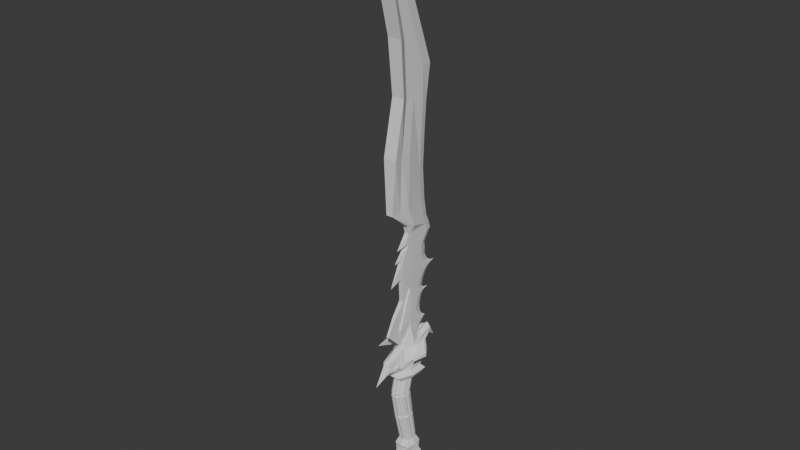 # Source: Sword.blend  (saved by Blender 4.2.66; exported with 4.5.12 LTS)
import bpy
from mathutils import Matrix  # noqa: F401  (used for matrix-valued properties, if any)

bpy.ops.wm.read_factory_settings(use_empty=True)
scene = bpy.context.scene
scene.name = 'Scene'

# ---- collections
col_collection = bpy.data.collections.new('Collection'); scene.collection.children.link(col_collection)

# ---- world
world_world = bpy.data.worlds.new('World'); scene.world = world_world
world_world.use_nodes = True; world_world.node_tree.nodes.clear()
_N = world_world.node_tree.nodes; _L = world_world.node_tree.links
n0 = _N.new('ShaderNodeOutputWorld'); n0.name = 'World Output'; n0.location = (300, 300)
n1 = _N.new('ShaderNodeBackground'); n1.name = 'Background'; n1.location = (10, 300)
n1.inputs[0].default_value = (0.05088, 0.05088, 0.05088, 1.0)
_L.new(n1.outputs[0], n0.inputs[0])
n0.is_active_output = True
world_world.color = (0.05088, 0.05088, 0.05088)
world_world.sun_shadow_jitter_overblur = 0.0

# ---- meshes
me_circle = bpy.data.meshes.new('Circle')
me_circle.from_pydata([(-9.822e-09, 0.3881, -0.08379), (-0.1261, 0.3111, -0.08379), (-0.1783, 0.1275, -0.08379), (-0.1261, -0.05371, -0.08379), (-9.822e-09, -0.1272, -0.08379), (0.1261, -0.05371, -0.08379), (0.1783, 0.1275, -0.08379), (0.1261, 0.3111, -0.08379), (-9.822e-09, 0.3033, -0.3032), (-0.1261, 0.2256, -0.3032), (-0.1783, 0.04156, -0.3032), (-0.1261, -0.1394, -0.3032), (-9.822e-09, -0.2123, -0.3032), (0.1261, -0.1394, -0.3032), (0.1783, 0.04156, -0.3032), (0.1261, 0.2256, -0.3032), (-0.1261, 0.09985, -0.7639), (-2.605e-08, 0.1778, -0.7639), (-0.1783, -0.08371, -0.7639), (-0.1261, -0.2628, -0.7639), (-2.605e-08, -0.3358, -0.7639), (0.1261, -0.2628, -0.7639), (0.1783, -0.08371, -0.7639), (0.1261, 0.09985, -0.7639), (-0.1261, 0.209, -1.463), (-2.605e-08, 0.2836, -1.463), (-0.1783, 0.0332, -1.463), (-0.1261, -0.1394, -1.463), (-2.605e-08, -0.2098, -1.463), (0.1261, -0.1394, -1.463), (0.1783, 0.0332, -1.463), (0.1261, 0.209, -1.463), (-0.1261, 0.3457, -2.287), (-2.605e-08, 0.4061, -2.287), (-0.1783, 0.2006, -2.287), (-0.1261, 0.05664, -2.287), (-2.605e-08, -0.002387, -2.287), (0.1261, 0.05664, -2.287), (0.1783, 0.2006, -2.287), (0.1261, 0.3457, -2.287), (-0.1261, 0.3457, -2.892), (-2.605e-08, 0.4061, -2.892), (-0.1783, 0.2006, -2.892), (-0.1261, 0.05664, -2.892), (-2.605e-08, -0.002387, -2.892), (0.1261, 0.05664, -2.892), (0.1783, 0.2006, -2.892), (0.1261, 0.3457, -2.892), (-0.1088, 0.2665, -0.3518), (-0.05411, 0.3001, -0.3518), (-0.05412, 0.1967, -0.7316), (-0.1088, 0.1628, -0.7316), (0.05418, 0.1931, -0.8004), (0.1089, 0.1583, -0.8005), (0.1089, 0.2547, -1.417), (0.05409, 0.2862, -1.418), (0.05411, 0.3001, -0.3518), (0.1088, 0.2665, -0.3518), (0.1088, 0.1628, -0.7316), (0.05412, 0.1967, -0.7316), (0.2008, -0.02094, -0.3419), (0.1725, -0.1193, -0.3419), (0.1725, -0.2205, -0.7198), (0.2008, -0.1237, -0.7198), (-0.05383, -0.2325, -0.3355), (-0.1074, -0.2015, -0.3355), (-0.1074, -0.3033, -0.7153), (-0.05383, -0.3343, -0.7153), (-0.2011, 0.08141, -0.3473), (-0.1724, 0.1828, -0.3473), (-0.1723, 0.07966, -0.7252), (-0.2011, -0.02133, -0.7252), (0.1724, 0.1828, -0.3473), (0.2011, 0.08141, -0.3473), (0.2011, -0.02133, -0.7252), (0.1723, 0.07966, -0.7252), (0.1074, -0.2015, -0.3355), (0.05383, -0.2325, -0.3355), (0.05383, -0.3343, -0.7153), (0.1074, -0.3033, -0.7153), (-0.1725, -0.1193, -0.3419), (-0.2008, -0.02094, -0.3419), (-0.2008, -0.1237, -0.7198), (-0.1725, -0.2205, -0.7198), (0.1049, -0.18, -1.511), (0.05336, -0.2119, -1.512), (0.05315, -0.02466, -2.254), (0.1051, -0.003528, -2.254), (0.2007, -0.1273, -0.8072), (0.1726, -0.2254, -0.8072), (0.1725, -0.1166, -1.424), (0.2009, -0.02433, -1.424), (-0.05387, -0.3388, -0.8105), (-0.1074, -0.3071, -0.8105), (-0.1074, -0.1983, -1.428), (-0.05381, -0.2275, -1.428), (-0.201, -0.02635, -0.8038), (-0.1724, 0.07604, -0.8038), (-0.1723, 0.1722, -1.42), (-0.2012, 0.07672, -1.42), (0.1724, 0.07604, -0.8038), (0.201, -0.02635, -0.8038), (0.2012, 0.07672, -1.42), (0.1723, 0.1722, -1.42), (0.1074, -0.3071, -0.8105), (0.05387, -0.3388, -0.8105), (0.05381, -0.2275, -1.428), (0.1074, -0.1983, -1.428), (-0.1726, -0.2254, -0.8072), (-0.2007, -0.1273, -0.8072), (-0.2009, -0.02433, -1.424), (-0.1725, -0.1166, -1.424), (-0.1089, 0.1583, -0.8005), (-0.05418, 0.1931, -0.8004), (-0.05409, 0.2862, -1.418), (-0.1089, 0.2547, -1.417), (-0.1737, -0.1004, -1.507), (-0.1989, -0.009751, -1.507), (-0.1994, 0.1407, -2.248), (-0.1733, 0.07603, -2.248), (-0.106, 0.2667, -1.5), (-0.05369, 0.3017, -1.499), (-0.0534, 0.4115, -2.241), (-0.1063, 0.3902, -2.241), (0.05369, 0.3017, -1.499), (0.106, 0.2667, -1.5), (0.1063, 0.3902, -2.241), (0.0534, 0.4115, -2.241), (0.1989, -0.009751, -1.507), (0.1737, -0.1004, -1.507), (0.1733, 0.07603, -2.248), (0.1994, 0.1407, -2.248), (-0.05336, -0.2119, -1.512), (-0.1049, -0.18, -1.511), (-0.1051, -0.003528, -2.254), (-0.05315, -0.02466, -2.254), (-0.1992, 0.09293, -1.503), (-0.1735, 0.1871, -1.503), (-0.1731, 0.3099, -2.244), (-0.1996, 0.2436, -2.243), (0.1735, 0.1871, -1.503), (0.1992, 0.09293, -1.503), (0.1996, 0.2436, -2.243), (0.1731, 0.3099, -2.244)], [], [(1, 2, 3, 4, 5, 6, 7, 0), (48, 49, 50, 51), (6, 14, 15, 7), (4, 12, 13, 5), (2, 10, 11, 3), (0, 8, 9, 1), (7, 15, 8, 0), (5, 13, 14, 6), (3, 11, 12, 4), (1, 9, 10, 2), (52, 53, 54, 55), (56, 57, 58, 59), (60, 61, 62, 63), (64, 65, 66, 67), (68, 69, 70, 71), (72, 73, 74, 75), (76, 77, 78, 79), (80, 81, 82, 83), (84, 85, 86, 87), (88, 89, 90, 91), (92, 93, 94, 95), (96, 97, 98, 99), (100, 101, 102, 103), (104, 105, 106, 107), (108, 109, 110, 111), (112, 113, 114, 115), (33, 39, 47, 41), (116, 117, 118, 119), (120, 121, 122, 123), (124, 125, 126, 127), (128, 129, 130, 131), (132, 133, 134, 135), (136, 137, 138, 139), (140, 141, 142, 143), (40, 41, 47, 46, 45, 44, 43, 42), (38, 37, 45, 46), (36, 35, 43, 44), (34, 32, 40, 42), (39, 38, 46, 47), (37, 36, 44, 45), (35, 34, 42, 43), (32, 33, 41, 40), (9, 8, 49, 48), (8, 17, 50, 49), (17, 16, 51, 50), (16, 9, 48, 51), (17, 23, 53, 52), (23, 31, 54, 53), (31, 25, 55, 54), (25, 17, 52, 55), (8, 15, 57, 56), (15, 23, 58, 57), (23, 17, 59, 58), (17, 8, 56, 59), (14, 13, 61, 60), (13, 21, 62, 61), (21, 22, 63, 62), (22, 14, 60, 63), (12, 11, 65, 64), (11, 19, 66, 65), (19, 20, 67, 66), (20, 12, 64, 67), (10, 9, 69, 68), (9, 16, 70, 69), (16, 18, 71, 70), (18, 10, 68, 71), (15, 14, 73, 72), (14, 22, 74, 73), (22, 23, 75, 74), (23, 15, 72, 75), (13, 12, 77, 76), (12, 20, 78, 77), (20, 21, 79, 78), (21, 13, 76, 79), (11, 10, 81, 80), (10, 18, 82, 81), (18, 19, 83, 82), (19, 11, 80, 83), (29, 28, 85, 84), (28, 36, 86, 85), (36, 37, 87, 86), (37, 29, 84, 87), (22, 21, 89, 88), (21, 29, 90, 89), (29, 30, 91, 90), (30, 22, 88, 91), (20, 19, 93, 92), (19, 27, 94, 93), (27, 28, 95, 94), (28, 20, 92, 95), (18, 16, 97, 96), (16, 24, 98, 97), (24, 26, 99, 98), (26, 18, 96, 99), (23, 22, 101, 100), (22, 30, 102, 101), (30, 31, 103, 102), (31, 23, 100, 103), (21, 20, 105, 104), (20, 28, 106, 105), (28, 29, 107, 106), (29, 21, 104, 107), (19, 18, 109, 108), (18, 26, 110, 109), (26, 27, 111, 110), (27, 19, 108, 111), (16, 17, 113, 112), (17, 25, 114, 113), (25, 24, 115, 114), (24, 16, 112, 115), (27, 26, 117, 116), (26, 34, 118, 117), (34, 35, 119, 118), (35, 27, 116, 119), (24, 25, 121, 120), (25, 33, 122, 121), (33, 32, 123, 122), (32, 24, 120, 123), (25, 31, 125, 124), (31, 39, 126, 125), (39, 33, 127, 126), (33, 25, 124, 127), (30, 29, 129, 128), (29, 37, 130, 129), (37, 38, 131, 130), (38, 30, 128, 131), (28, 27, 133, 132), (27, 35, 134, 133), (35, 36, 135, 134), (36, 28, 132, 135), (26, 24, 137, 136), (24, 32, 138, 137), (32, 34, 139, 138), (34, 26, 136, 139), (31, 30, 141, 140), (30, 38, 142, 141), (38, 39, 143, 142), (39, 31, 140, 143)])
_uv = me_circle.uv_layers.new(name='UVMap')
_uv.uv.foreach_set('vector', [0.0, 0.0, 0.0, 0.0, 0.0, 0.0, 0.0, 0.0, 0.0, 0.0, 0.0, 0.0, 0.0, 0.0, 0.0, 0.0, 0.0, 0.0, 0.0, 0.0, 0.0, 0.0, 0.0, 0.0, 0.0, 0.0, 0.0, 0.0, 0.0, 0.0, 0.0, 0.0, 0.0, 0.0, 0.0, 0.0, 0.0, 0.0, 0.0, 0.0, 0.0, 0.0, 0.0, 0.0, 0.0, 0.0, 0.0, 0.0, 0.0, 0.0, 0.0, 0.0, 0.0, 0.0, 0.0, 0.0, 0.0, 0.0, 0.0, 0.0, 0.0, 0.0, 0.0, 0.0, 0.0, 0.0, 0.0, 0.0, 0.0, 0.0, 0.0, 0.0, 0.0, 0.0, 0.0, 0.0, 0.0, 0.0, 0.0, 0.0, 0.0, 0.0, 0.0, 0.0, 0.0, 0.0, 0.0, 0.0, 0.0, 0.0, 0.0, 0.0, 0.0, 0.0, 0.0, 0.0, 0.0, 0.0, 0.0, 0.0, 0.0, 0.0, 0.0, 0.0, 0.0, 0.0, 0.0, 0.0, 0.0, 0.0, 0.0, 0.0, 0.0, 0.0, 0.0, 0.0, 0.0, 0.0, 0.0, 0.0, 0.0, 0.0, 0.0, 0.0, 0.0, 0.0, 0.0, 0.0, 0.0, 0.0, 0.0, 0.0, 0.0, 0.0, 0.0, 0.0, 0.0, 0.0, 0.0, 0.0, 0.0, 0.0, 0.0, 0.0, 0.0, 0.0, 0.0, 0.0, 0.0, 0.0, 0.0, 0.0, 0.0, 0.0, 0.0, 0.0, 0.0, 0.0, 0.0, 0.0, 0.0, 0.0, 0.0, 0.0, 0.0, 0.0, 0.0, 0.0, 0.0, 0.0, 0.0, 0.0, 0.0, 0.0, 0.0, 0.0, 0.0, 0.0, 0.0, 0.0, 0.0, 0.0, 0.0, 0.0, 0.0, 0.0, 0.0, 0.0, 0.0, 0.0, 0.0, 0.0, 0.0, 0.0, 0.0, 0.0, 0.0, 0.0, 0.0, 0.0, 0.0, 0.0, 0.0, 0.0, 0.0, 0.0, 0.0, 0.0, 0.0, 0.0, 0.0, 0.0, 0.0, 0.0, 0.0, 0.0, 0.0, 0.0, 0.0, 0.0, 0.0, 0.0, 0.0, 0.0, 0.0, 0.0, 0.0, 0.0, 0.0, 0.0, 0.0, 0.0, 0.0, 0.0, 0.0, 0.0, 0.0, 0.0, 0.0, 0.0, 0.0, 0.0, 0.0, 0.0, 0.0, 0.0, 0.0, 0.0, 0.0, 0.0, 0.0, 0.0, 0.0, 0.0, 0.0, 0.0, 0.0, 0.0, 0.0, 0.0, 0.0, 0.0, 0.0, 0.0, 0.0, 0.0, 0.0, 0.0, 0.0, 0.0, 0.0, 0.0, 0.0, 0.0, 0.0, 0.0, 0.0, 0.0, 0.0, 0.0, 0.0, 0.0, 0.0, 0.0, 0.0, 0.0, 0.0, 0.0, 0.0, 0.0, 0.0, 0.0, 0.0, 0.0, 0.0, 0.0, 0.0, 0.0, 0.0, 0.0, 0.0, 0.0, 0.0, 0.0, 0.0, 0.0, 0.0, 0.0, 0.0, 0.0, 0.0, 0.0, 0.0, 0.0, 0.0, 0.0, 0.0, 0.0, 0.0, 0.0, 0.0, 0.0, 0.0, 0.0, 0.0, 0.0, 0.0, 0.0, 0.0, 0.0, 0.0, 0.0, 0.0, 0.0, 0.0, 0.0, 0.0, 0.0, 0.0, 0.0, 0.0, 0.0, 0.0, 0.0, 0.0, 0.0, 0.0, 0.0, 0.0, 0.0, 0.0, 0.0, 0.0, 0.0, 0.0, 0.0, 0.0, 0.0, 0.0, 0.0, 0.0, 0.0, 0.0, 0.0, 0.0, 0.0, 0.0, 0.0, 0.0, 0.0, 0.0, 0.0, 0.0, 0.0, 0.0, 0.0, 0.0, 0.0, 0.0, 0.0, 0.0, 0.0, 0.0, 0.0, 0.0, 0.0, 0.0, 0.0, 0.0, 0.0, 0.0, 0.0, 0.0, 0.0, 0.0, 0.0, 0.0, 0.0, 0.0, 0.0, 0.0, 0.0, 0.0, 0.0, 0.0, 0.0, 0.0, 0.0, 0.0, 0.0, 0.0, 0.0, 0.0, 0.0, 0.0, 0.0, 0.0, 0.0, 0.0, 0.0, 0.0, 0.0, 0.0, 0.0, 0.0, 0.0, 0.0, 0.0, 0.0, 0.0, 0.0, 0.0, 0.0, 0.0, 0.0, 0.0, 0.0, 0.0, 0.0, 0.0, 0.0, 0.0, 0.0, 0.0, 0.0, 0.0, 0.0, 0.0, 0.0, 0.0, 0.0, 0.0, 0.0, 0.0, 0.0, 0.0, 0.0, 0.0, 0.0, 0.0, 0.0, 0.0, 0.0, 0.0, 0.0, 0.0, 0.0, 0.0, 0.0, 0.0, 0.0, 0.0, 0.0, 0.0, 0.0, 0.0, 0.0, 0.0, 0.0, 0.0, 0.0, 0.0, 0.0, 0.0, 0.0, 0.0, 0.0, 0.0, 0.0, 0.0, 0.0, 0.0, 0.0, 0.0, 0.0, 0.0, 0.0, 0.0, 0.0, 0.0, 0.0, 0.0, 0.0, 0.0, 0.0, 0.0, 0.0, 0.0, 0.0, 0.0, 0.0, 0.0, 0.0, 0.0, 0.0, 0.0, 0.0, 0.0, 0.0, 0.0, 0.0, 0.0, 0.0, 0.0, 0.0, 0.0, 0.0, 0.0, 0.0, 0.0, 0.0, 0.0, 0.0, 0.0, 0.0, 0.0, 0.0, 0.0, 0.0, 0.0, 0.0, 0.0, 0.0, 0.0, 0.0, 0.0, 0.0, 0.0, 0.0, 0.0, 0.0, 0.0, 0.0, 0.0, 0.0, 0.0, 0.0, 0.0, 0.0, 0.0, 0.0, 0.0, 0.0, 0.0, 0.0, 0.0, 0.0, 0.0, 0.0, 0.0, 0.0, 0.0, 0.0, 0.0, 0.0, 0.0, 0.0, 0.0, 0.0, 0.0, 0.0, 0.0, 0.0, 0.0, 0.0, 0.0, 0.0, 0.0, 0.0, 0.0, 0.0, 0.0, 0.0, 0.0, 0.0, 0.0, 0.0, 0.0, 0.0, 0.0, 0.0, 0.0, 0.0, 0.0, 0.0, 0.0, 0.0, 0.0, 0.0, 0.0, 0.0, 0.0, 0.0, 0.0, 0.0, 0.0, 0.0, 0.0, 0.0, 0.0, 0.0, 0.0, 0.0, 0.0, 0.0, 0.0, 0.0, 0.0, 0.0, 0.0, 0.0, 0.0, 0.0, 0.0, 0.0, 0.0, 0.0, 0.0, 0.0, 0.0, 0.0, 0.0, 0.0, 0.0, 0.0, 0.0, 0.0, 0.0, 0.0, 0.0, 0.0, 0.0, 0.0, 0.0, 0.0, 0.0, 0.0, 0.0, 0.0, 0.0, 0.0, 0.0, 0.0, 0.0, 0.0, 0.0, 0.0, 0.0, 0.0, 0.0, 0.0, 0.0, 0.0, 0.0, 0.0, 0.0, 0.0, 0.0, 0.0, 0.0, 0.0, 0.0, 0.0, 0.0, 0.0, 0.0, 0.0, 0.0, 0.0, 0.0, 0.0, 0.0, 0.0, 0.0, 0.0, 0.0, 0.0, 0.0, 0.0, 0.0, 0.0, 0.0, 0.0, 0.0, 0.0, 0.0, 0.0, 0.0, 0.0, 0.0, 0.0, 0.0, 0.0, 0.0, 0.0, 0.0, 0.0, 0.0, 0.0, 0.0, 0.0, 0.0, 0.0, 0.0, 0.0, 0.0, 0.0, 0.0, 0.0, 0.0, 0.0, 0.0, 0.0, 0.0, 0.0, 0.0, 0.0, 0.0, 0.0, 0.0, 0.0, 0.0, 0.0, 0.0, 0.0, 0.0, 0.0, 0.0, 0.0, 0.0, 0.0, 0.0, 0.0, 0.0, 0.0, 0.0, 0.0, 0.0, 0.0, 0.0, 0.0, 0.0, 0.0, 0.0, 0.0, 0.0, 0.0, 0.0, 0.0, 0.0, 0.0, 0.0, 0.0, 0.0, 0.0, 0.0, 0.0, 0.0, 0.0, 0.0, 0.0, 0.0, 0.0, 0.0, 0.0, 0.0, 0.0, 0.0, 0.0, 0.0, 0.0, 0.0, 0.0, 0.0, 0.0, 0.0, 0.0, 0.0, 0.0, 0.0, 0.0, 0.0, 0.0, 0.0, 0.0, 0.0, 0.0, 0.0, 0.0, 0.0, 0.0, 0.0, 0.0, 0.0, 0.0, 0.0, 0.0, 0.0, 0.0, 0.0, 0.0, 0.0, 0.0, 0.0, 0.0, 0.0, 0.0, 0.0, 0.0, 0.0, 0.0, 0.0, 0.0, 0.0, 0.0, 0.0, 0.0, 0.0, 0.0, 0.0, 0.0, 0.0, 0.0, 0.0, 0.0, 0.0, 0.0, 0.0, 0.0, 0.0, 0.0, 0.0, 0.0, 0.0, 0.0, 0.0, 0.0, 0.0, 0.0, 0.0, 0.0, 0.0, 0.0, 0.0, 0.0, 0.0, 0.0, 0.0, 0.0, 0.0, 0.0, 0.0, 0.0, 0.0, 0.0, 0.0, 0.0, 0.0, 0.0, 0.0, 0.0, 0.0, 0.0, 0.0, 0.0, 0.0, 0.0, 0.0, 0.0, 0.0, 0.0, 0.0, 0.0, 0.0, 0.0, 0.0, 0.0, 0.0, 0.0, 0.0, 0.0, 0.0, 0.0, 0.0, 0.0, 0.0, 0.0, 0.0, 0.0, 0.0, 0.0, 0.0, 0.0, 0.0, 0.0, 0.0, 0.0, 0.0, 0.0, 0.0, 0.0, 0.0, 0.0, 0.0, 0.0, 0.0, 0.0, 0.0, 0.0, 0.0, 0.0, 0.0, 0.0, 0.0, 0.0, 0.0, 0.0, 0.0, 0.0, 0.0, 0.0, 0.0, 0.0, 0.0, 0.0, 0.0, 0.0, 0.0, 0.0, 0.0, 0.0, 0.0, 0.0, 0.0, 0.0, 0.0, 0.0, 0.0, 0.0, 0.0, 0.0, 0.0, 0.0, 0.0, 0.0, 0.0, 0.0, 0.0, 0.0, 0.0, 0.0, 0.0, 0.0, 0.0, 0.0, 0.0, 0.0, 0.0, 0.0, 0.0, 0.0, 0.0, 0.0, 0.0, 0.0, 0.0, 0.0, 0.0, 0.0, 0.0, 0.0, 0.0, 0.0, 0.0, 0.0, 0.0, 0.0, 0.0, 0.0, 0.0, 0.0, 0.0, 0.0, 0.0, 0.0, 0.0, 0.0, 0.0, 0.0, 0.0, 0.0, 0.0, 0.0, 0.0, 0.0, 0.0, 0.0, 0.0, 0.0, 0.0, 0.0, 0.0, 0.0, 0.0, 0.0, 0.0, 0.0, 0.0, 0.0, 0.0, 0.0, 0.0, 0.0, 0.0, 0.0, 0.0, 0.0, 0.0, 0.0, 0.0, 0.0, 0.0, 0.0, 0.0, 0.0, 0.0, 0.0, 0.0, 0.0, 0.0, 0.0, 0.0, 0.0, 0.0, 0.0, 0.0, 0.0, 0.0, 0.0, 0.0, 0.0, 0.0, 0.0, 0.0, 0.0, 0.0, 0.0, 0.0, 0.0, 0.0, 0.0, 0.0, 0.0, 0.0, 0.0, 0.0, 0.0, 0.0, 0.0, 0.0, 0.0, 0.0, 0.0, 0.0, 0.0, 0.0, 0.0, 0.0, 0.0, 0.0, 0.0, 0.0, 0.0, 0.0, 0.0, 0.0, 0.0, 0.0, 0.0, 0.0, 0.0, 0.0, 0.0, 0.0, 0.0, 0.0, 0.0, 0.0, 0.0, 0.0, 0.0, 0.0, 0.0, 0.0, 0.0, 0.0, 0.0, 0.0, 0.0, 0.0])
me_circle.update()
me_cube_001 = bpy.data.meshes.new('Cube.001')
me_cube_001.from_pydata([(0.1251, -0.1027, 0.09463), (0.1882, 0.397, 0.122), (0.2373, 0.4987, -0.3364), (0.06992, -0.3758, -0.4686), (0.07635, -0.6036, -0.4232), (0.08917, -0.6442, -0.1116), (0.06548, 0.9177, 0.0571), (0.04525, 0.9177, 0.2997), (0.0, 0.9177, 0.02498), (0.0, 0.9177, 0.3342), (0.0, -0.6502, -0.4317), (0.0, -0.7503, -0.1313), (0.0, 0.4376, 0.2957), (0.0, -0.1027, 0.1825), (0.0, 0.4987, -0.3304), (0.0, -0.4336, -0.4707), (0.0, 0.649, -0.06972), (0.0, 0.5474, 0.2395), (0.1442, 0.5474, 0.174), (0.1429, 0.649, 0.03816), (0.1257, -0.2739, 0.02764), (0.1816, -0.4688, -0.3416), (0.0, -0.2739, 0.1825), (0.0, -0.4828, -0.4521), (0.1075, 0.9177, 0.2173), (0.1126, -0.6442, -0.2878), (0.0, -1.031, -0.6178), (0.0, 1.192, -0.1515), (0.3798, 0.453, -0.128), (0.2196, -0.2623, -0.2515), (0.1473, 0.5779, 0.1067), (0.1576, -0.3442, -0.1868), (0.09734, 0.2728, 1.291), (0.09734, 0.0006529, 1.291), (0.0, 0.2728, 1.291), (0.0, 0.0006529, 1.291), (0.2383, 0.06144, -0.338), (0.2481, 0.1367, 0.1144), (0.381, 0.09531, -0.1345), (0.08346, 0.135, 1.664), (0.0, 0.1367, 1.664), (0.3116, 0.3938, 0.2597), (0.4167, 0.3938, -0.1281), (0.3165, 0.171, 0.1739), (0.4202, 0.171, -0.1345), (0.5933, 0.1495, 0.04855), (0.5933, 0.1495, -0.05873), (0.5507, -0.3078, -0.008103), (0.07931, -0.2111, 0.6077), (0.0, -0.2111, 0.5985), (0.1019, 0.4929, 0.6168), (0.0, 0.4929, 0.6277), (0.1103, 0.1339, 0.864), (0.0, -0.06808, 0.3326), (0.06593, -0.06809, 0.3512), (0.1143, 0.3554, 0.3694), (0.0, 0.3554, 0.3915), (0.1103, 0.1367, 0.6635), (0.09803, 0.9177, 0.1372), (0.104, -0.6442, -0.345), (0.0, -0.7782, -0.491), (0.347, 0.4758, -0.2322), (0.2127, -0.3191, -0.3744), (0.1857, 0.6261, 0.05228), (0.1843, -0.4325, -0.2642), (0.3177, 0.07837, -0.2362), (0.0, 0.01935, -0.7384), (0.0, -0.3239, -0.5432), (0.242, 0.01935, -0.5432), (0.241, 0.3626, -0.5432), (0.0, 0.3626, -0.5432), (0.07361, -0.3239, -0.5432), (0.0, -0.404, -0.6339), (0.336, 0.01935, -0.6339), (0.3351, 0.4427, -0.6339), (0.0, 0.4427, -0.6339), (0.1676, -0.404, -0.6339), (0.0, -0.2911, -0.7384), (0.2837, 0.01935, -0.7384), (0.283, 0.3298, -0.7384), (0.0, 0.3298, -0.7384), (0.1602, -0.2911, -0.7384)], [], [(14, 2, 69, 70), (27, 9, 7, 24), (31, 20, 5, 25), (16, 19, 2, 14), (23, 21, 4, 10), (49, 48, 33, 35), (20, 22, 11, 5), (30, 18, 1, 28), (25, 5, 11, 26), (18, 17, 12, 1), (38, 37, 0, 29), (7, 9, 17, 18), (24, 7, 18, 30), (8, 6, 19, 16), (0, 13, 22, 20), (15, 3, 21, 23), (29, 0, 20, 31), (62, 29, 31, 64), (58, 24, 30, 63), (65, 38, 29, 62), (59, 25, 26, 60), (63, 30, 28, 61), (64, 31, 25, 59), (27, 24, 58), (39, 40, 35, 33), (52, 50, 32, 39), (50, 51, 34, 32), (48, 52, 39, 33), (32, 34, 40, 39), (61, 28, 38, 65), (28, 1, 41, 42), (36, 3, 71, 68), (44, 42, 46, 47), (1, 37, 43, 41), (37, 38, 44, 43), (38, 28, 42, 44), (46, 45, 47), (42, 41, 45, 46), (43, 44, 47), (41, 43, 47, 45), (54, 57, 52, 48), (55, 56, 51, 50), (57, 55, 50, 52), (53, 54, 48, 49), (13, 0, 54, 53), (37, 1, 55, 57), (1, 12, 56, 55), (0, 37, 57, 54), (2, 61, 65, 36), (8, 27, 58, 6), (21, 64, 59, 4), (19, 63, 61, 2), (4, 59, 60, 10), (36, 65, 62, 3), (6, 58, 63, 19), (3, 62, 64, 21), (68, 71, 76, 73), (70, 69, 74, 75), (2, 36, 68, 69), (3, 15, 67, 71), (73, 76, 81, 78), (75, 74, 79, 80), (71, 67, 72, 76), (69, 68, 73, 74), (66, 78, 81, 77), (80, 79, 78, 66), (76, 72, 77, 81), (74, 73, 78, 79)])
_uv = me_cube_001.uv_layers.new(name='UVMap')
_uv.uv.foreach_set('vector', [0.25, 0.5833, 0.375, 0.5833, 0.375, 0.5833, 0.25, 0.5833, 0.4875, 0.375, 0.625, 0.375, 0.625, 0.5, 0.4875, 0.5, 0.4875, 0.7083, 0.625, 0.7083, 0.625, 0.75, 0.4875, 0.75, 0.25, 0.5417, 0.375, 0.5417, 0.375, 0.5833, 0.25, 0.5833, 0.25, 0.7083, 0.375, 0.7083, 0.375, 0.75, 0.25, 0.75, 0.75, 0.6667, 0.625, 0.6667, 0.625, 0.6667, 0.75, 0.6667, 0.625, 0.7083, 0.75, 0.7083, 0.75, 0.75, 0.625, 0.75, 0.4875, 0.5417, 0.625, 0.5417, 0.625, 0.5833, 0.4875, 0.5833, 0.4875, 0.75, 0.625, 0.75, 0.625, 0.875, 0.4875, 0.875, 0.625, 0.5417, 0.75, 0.5417, 0.75, 0.5833, 0.625, 0.5833, 0.4875, 0.625, 0.625, 0.625, 0.625, 0.6667, 0.4875, 0.6667, 0.625, 0.5, 0.75, 0.5, 0.75, 0.5417, 0.625, 0.5417, 0.4875, 0.5, 0.625, 0.5, 0.625, 0.5417, 0.4875, 0.5417, 0.25, 0.5, 0.375, 0.5, 0.375, 0.5417, 0.25, 0.5417, 0.625, 0.6667, 0.75, 0.6667, 0.75, 0.7083, 0.625, 0.7083, 0.25, 0.6667, 0.375, 0.6667, 0.375, 0.7083, 0.25, 0.7083, 0.4875, 0.6667, 0.625, 0.6667, 0.625, 0.7083, 0.4875, 0.7083, 0.4312, 0.6667, 0.4875, 0.6667, 0.4875, 0.7083, 0.4312, 0.7083, 0.4312, 0.5, 0.4875, 0.5, 0.4875, 0.5417, 0.4312, 0.5417, 0.4312, 0.625, 0.4875, 0.625, 0.4875, 0.6667, 0.4312, 0.6667, 0.4312, 0.75, 0.4875, 0.75, 0.4875, 0.875, 0.4312, 0.875, 0.4312, 0.5417, 0.4875, 0.5417, 0.4875, 0.5833, 0.4312, 0.5833, 0.4312, 0.7083, 0.4875, 0.7083, 0.4875, 0.75, 0.4312, 0.75, 0.4875, 0.375, 0.4875, 0.5, 0.4312, 0.5, 0.625, 0.625, 0.75, 0.625, 0.75, 0.6667, 0.625, 0.6667, 0.625, 0.625, 0.625, 0.5833, 0.625, 0.5833, 0.625, 0.625, 0.625, 0.5833, 0.75, 0.5833, 0.75, 0.5833, 0.625, 0.5833, 0.625, 0.6667, 0.625, 0.625, 0.625, 0.625, 0.625, 0.6667, 0.625, 0.5833, 0.75, 0.5833, 0.75, 0.625, 0.625, 0.625, 0.4312, 0.5833, 0.4875, 0.5833, 0.4875, 0.625, 0.4312, 0.625, 0.4875, 0.5833, 0.625, 0.5833, 0.625, 0.5833, 0.4875, 0.5833, 0.375, 0.625, 0.375, 0.6667, 0.375, 0.6667, 0.375, 0.625, 0.4875, 0.625, 0.4875, 0.5833, 0.4875, 0.5833, 0.4875, 0.625, 0.625, 0.5833, 0.625, 0.625, 0.625, 0.625, 0.625, 0.5833, 0.625, 0.625, 0.4875, 0.625, 0.4875, 0.625, 0.625, 0.625, 0.4875, 0.625, 0.4875, 0.5833, 0.4875, 0.5833, 0.4875, 0.625, 0.4875, 0.5833, 0.625, 0.5833, 0.4875, 0.625, 0.4875, 0.5833, 0.625, 0.5833, 0.625, 0.5833, 0.4875, 0.5833, 0.625, 0.625, 0.4875, 0.625, 0.625, 0.625, 0.625, 0.5833, 0.625, 0.625, 0.625, 0.625, 0.625, 0.5833, 0.625, 0.6667, 0.625, 0.625, 0.625, 0.625, 0.625, 0.6667, 0.625, 0.5833, 0.75, 0.5833, 0.75, 0.5833, 0.625, 0.5833, 0.625, 0.625, 0.625, 0.5833, 0.625, 0.5833, 0.625, 0.625, 0.75, 0.6667, 0.625, 0.6667, 0.625, 0.6667, 0.75, 0.6667, 0.75, 0.6667, 0.625, 0.6667, 0.625, 0.6667, 0.75, 0.6667, 0.625, 0.625, 0.625, 0.5833, 0.625, 0.5833, 0.625, 0.625, 0.625, 0.5833, 0.75, 0.5833, 0.75, 0.5833, 0.625, 0.5833, 0.625, 0.6667, 0.625, 0.625, 0.625, 0.625, 0.625, 0.6667, 0.375, 0.5833, 0.4312, 0.5833, 0.4312, 0.625, 0.375, 0.625, 0.375, 0.375, 0.4312, 0.375, 0.4312, 0.5, 0.375, 0.5, 0.375, 0.7083, 0.4312, 0.7083, 0.4312, 0.75, 0.375, 0.75, 0.375, 0.5417, 0.4312, 0.5417, 0.4312, 0.5833, 0.375, 0.5833, 0.375, 0.75, 0.4312, 0.75, 0.4312, 0.875, 0.375, 0.875, 0.375, 0.625, 0.4312, 0.625, 0.4312, 0.6667, 0.375, 0.6667, 0.375, 0.5, 0.4312, 0.5, 0.4312, 0.5417, 0.375, 0.5417, 0.375, 0.6667, 0.4312, 0.6667, 0.4312, 0.7083, 0.375, 0.7083, 0.375, 0.625, 0.375, 0.6667, 0.375, 0.6667, 0.375, 0.625, 0.25, 0.5833, 0.375, 0.5833, 0.375, 0.5833, 0.25, 0.5833, 0.375, 0.5833, 0.375, 0.625, 0.375, 0.625, 0.375, 0.5833, 0.375, 0.6667, 0.25, 0.6667, 0.25, 0.6667, 0.375, 0.6667, 0.375, 0.625, 0.375, 0.6667, 0.375, 0.6667, 0.375, 0.625, 0.25, 0.5833, 0.375, 0.5833, 0.375, 0.5833, 0.25, 0.5833, 0.375, 0.6667, 0.25, 0.6667, 0.25, 0.6667, 0.375, 0.6667, 0.375, 0.5833, 0.375, 0.625, 0.375, 0.625, 0.375, 0.5833, 0.25, 0.625, 0.375, 0.625, 0.375, 0.6667, 0.25, 0.6667, 0.25, 0.5833, 0.375, 0.5833, 0.375, 0.625, 0.25, 0.625, 0.375, 0.6667, 0.25, 0.6667, 0.25, 0.6667, 0.375, 0.6667, 0.375, 0.5833, 0.375, 0.625, 0.375, 0.625, 0.375, 0.5833])
me_cube_001.update()
me_cube_004 = bpy.data.meshes.new('Cube.004')
me_cube_004.from_pydata([(-0.08021, -0.1772, -0.3107), (-0.1788, -0.2044, 0.1144), (-0.117, 0.1772, -0.3107), (-0.1869, 0.2136, 0.113), (0.08021, -0.1772, -0.3107), (0.1788, -0.2044, 0.1144), (0.117, 0.1772, -0.3107), (0.1869, 0.2136, 0.113), (-0.1956, -0.2236, 0.3805), (-0.1956, 0.2236, 0.3805), (0.1956, 0.2236, 0.3805), (0.1956, -0.2236, 0.3805), (-0.205, -0.2343, 0.147), (-0.2585, 0.2343, 0.147), (0.2585, 0.2343, 0.147), (0.205, -0.2343, 0.147), (-0.2036, -0.2328, 0.4707), (-0.2036, 0.2328, 0.4707), (0.2036, 0.2328, 0.4707), (0.2036, -0.2328, 0.4707), (-0.1503, -1.49e-08, -0.3107), (-0.2035, -2.325e-09, 0.1099), (0.1503, -1.49e-08, -0.3107), (0.2035, -2.325e-09, 0.1099), (-0.1956, 1.49e-08, 0.3805), (0.1956, 1.49e-08, 0.3805), (0.3345, 0.0, 0.147), (-0.3345, 0.0, 0.147), (-0.2509, 1.49e-08, 0.4707), (0.2509, 1.49e-08, 0.4707), (-0.03247, -0.1286, -0.5184), (-0.03247, -0.2124, -0.5184), (0.03247, -0.2124, -0.5184), (0.03247, -0.1286, -0.5184), (0.05949, 0.2981, -0.5692), (-0.05949, 0.2981, -0.5692), (0.05949, 0.1554, -0.5692), (-0.05949, 0.1554, -0.5692), (0.0, -0.1705, -0.6019), (0.05949, 0.02543, -0.7654), (-0.05949, 0.1681, -0.7654), (0.05949, 0.1681, -0.7654), (-0.05949, 0.02543, -0.7654), (0.0, -0.04926, -0.9106), (0.0, 0.08533, -0.5692), (0.0, -0.05846, -0.4069), (0.0, -1.49e-08, -0.3107), (0.0, 0.02543, -0.7654), (0.0, 0.1772, -0.3107), (8.656e-11, 0.2497, 0.1072), (0.0, -0.1772, -0.3107), (8.656e-11, -0.2497, 0.1072), (0.0, 0.2236, 0.3805), (0.0, -0.2236, 0.3805), (4.887e-10, -0.3818, 0.147), (4.887e-10, 0.3818, 0.147), (0.0, 0.2869, 0.4707), (0.0, -0.2869, 0.4707), (0.0, -0.2124, -0.5184), (0.0, 0.2981, -0.5692), (0.0, 0.1681, -0.7654), (-0.163, 1.49e-08, 0.5965), (-0.1313, 0.1556, 0.5965), (0.0, 0.1905, 0.5965), (0.1313, 0.1556, 0.5965), (0.163, 1.49e-08, 0.5965), (0.1313, -0.1556, 0.5965), (0.0, -0.1905, 0.5965), (-0.1313, -0.1556, 0.5965), (-0.187, -0.2138, 0.147), (-0.2137, 0.2138, 0.147), (0.2137, 0.2138, 0.147), (0.187, -0.2138, 0.147), (0.2517, -9.651e-10, 0.147), (-0.2517, -9.651e-10, 0.147), (4.887e-10, -0.3066, 0.147), (4.887e-10, 0.3066, 0.147), (-0.1956, 1.49e-08, 0.5965), (-0.1587, 0.1815, 0.5965), (0.0, 0.2236, 0.5965), (0.1587, 0.1815, 0.5965), (0.1956, 1.49e-08, 0.5965), (0.1587, -0.1815, 0.5965), (0.0, -0.2236, 0.5965), (-0.1587, -0.1815, 0.5965), (0.0, 1.577e-08, 0.5671), (0.1535, 1.577e-08, 0.5671), (-0.1535, 1.577e-08, 0.5671), (0.0, 0.1794, 0.5671), (0.0, -0.1794, 0.5671), (-0.1237, 0.1465, 0.5671), (0.1237, 0.1465, 0.5671), (0.1237, -0.1465, 0.5671), (-0.1237, -0.1465, 0.5671)], [], [(74, 21, 3, 70), (76, 49, 7, 71), (73, 23, 5, 72), (75, 51, 1, 69), (50, 0, 31, 58), (23, 7, 10, 25), (52, 9, 17, 56), (21, 1, 8, 24), (51, 5, 11, 53), (49, 3, 9, 52), (50, 54, 12, 0), (22, 26, 15, 4), (48, 55, 14, 6), (20, 27, 13, 2), (28, 16, 84, 77), (25, 10, 18, 29), (24, 8, 16, 28), (53, 11, 19, 57), (9, 24, 28, 17), (11, 25, 29, 19), (56, 17, 78, 79), (0, 12, 27, 20), (6, 14, 26, 22), (3, 21, 24, 9), (5, 23, 25, 11), (48, 6, 34, 59), (71, 7, 23, 73), (69, 1, 21, 74), (30, 45, 33, 38), (0, 20, 30, 31), (46, 22, 33, 45), (22, 4, 32, 33), (34, 36, 39, 41), (46, 20, 37, 44), (6, 22, 36, 34), (20, 2, 35, 37), (37, 35, 40, 42), (32, 58, 31, 38), (33, 32, 38), (31, 30, 38), (39, 47, 42, 43), (59, 34, 41, 60), (44, 37, 42, 47), (22, 46, 44, 36), (41, 39, 43), (40, 60, 41, 43), (42, 40, 43), (36, 44, 47, 39), (20, 46, 45, 30), (35, 59, 60, 40), (2, 48, 59, 35), (17, 28, 77, 78), (8, 53, 57, 16), (19, 29, 81, 82), (2, 13, 55, 48), (4, 15, 54, 50), (7, 49, 52, 10), (1, 51, 53, 8), (10, 52, 56, 18), (4, 50, 58, 32), (72, 5, 51, 75), (70, 3, 49, 76), (62, 61, 87, 90), (66, 65, 86, 92), (61, 68, 93, 87), (63, 62, 90, 88), (16, 57, 83, 84), (18, 56, 79, 80), (57, 19, 82, 83), (29, 18, 80, 81), (13, 70, 76, 55), (15, 72, 75, 54), (12, 69, 74, 27), (14, 71, 73, 26), (54, 75, 69, 12), (26, 73, 72, 15), (55, 76, 71, 14), (27, 74, 70, 13), (61, 62, 78, 77), (63, 64, 80, 79), (65, 66, 82, 81), (67, 68, 84, 83), (68, 61, 77, 84), (64, 65, 81, 80), (62, 63, 79, 78), (66, 67, 83, 82), (85, 87, 93, 89), (88, 90, 87, 85), (91, 88, 85, 86), (86, 85, 89, 92), (67, 66, 92, 89), (65, 64, 91, 86), (68, 67, 89, 93), (64, 63, 88, 91)])
_uv = me_cube_004.uv_layers.new(name='UVMap')
_uv.uv.foreach_set('vector', [0.6013, 0.125, 0.625, 0.125, 0.625, 0.25, 0.6013, 0.25, 0.6013, 0.375, 0.625, 0.375, 0.625, 0.5, 0.6013, 0.5, 0.6013, 0.625, 0.625, 0.625, 0.625, 0.75, 0.6013, 0.75, 0.6013, 0.875, 0.625, 0.875, 0.625, 1.0, 0.6013, 1.0, 0.375, 0.875, 0.375, 1.0, 0.375, 1.0, 0.375, 0.875, 0.625, 0.625, 0.625, 0.5, 0.625, 0.5, 0.625, 0.625, 0.625, 0.375, 0.625, 0.25, 0.625, 0.25, 0.625, 0.375, 0.625, 0.125, 0.625, 0.0, 0.625, 0.0, 0.625, 0.125, 0.625, 0.875, 0.625, 0.75, 0.625, 0.75, 0.625, 0.875, 0.625, 0.375, 0.625, 0.25, 0.625, 0.25, 0.625, 0.375, 0.375, 0.875, 0.5775, 0.875, 0.5775, 1.0, 0.375, 1.0, 0.375, 0.625, 0.5775, 0.625, 0.5775, 0.75, 0.375, 0.75, 0.375, 0.375, 0.5775, 0.375, 0.5775, 0.5, 0.375, 0.5, 0.375, 0.125, 0.5775, 0.125, 0.5775, 0.25, 0.375, 0.25, 0.625, 0.125, 0.625, 0.0, 0.625, 0.0, 0.625, 0.125, 0.625, 0.625, 0.625, 0.5, 0.625, 0.5, 0.625, 0.625, 0.625, 0.125, 0.625, 0.0, 0.625, 0.0, 0.625, 0.125, 0.625, 0.875, 0.625, 0.75, 0.625, 0.75, 0.625, 0.875, 0.625, 0.25, 0.625, 0.125, 0.625, 0.125, 0.625, 0.25, 0.625, 0.75, 0.625, 0.625, 0.625, 0.625, 0.625, 0.75, 0.625, 0.375, 0.625, 0.25, 0.625, 0.25, 0.625, 0.375, 0.375, 0.0, 0.5775, 0.0, 0.5775, 0.125, 0.375, 0.125, 0.375, 0.5, 0.5775, 0.5, 0.5775, 0.625, 0.375, 0.625, 0.625, 0.25, 0.625, 0.125, 0.625, 0.125, 0.625, 0.25, 0.625, 0.75, 0.625, 0.625, 0.625, 0.625, 0.625, 0.75, 0.375, 0.375, 0.375, 0.5, 0.375, 0.5, 0.375, 0.375, 0.6013, 0.5, 0.625, 0.5, 0.625, 0.625, 0.6013, 0.625, 0.6013, 0.0, 0.625, 0.0, 0.625, 0.125, 0.6013, 0.125, 0.125, 0.625, 0.25, 0.625, 0.375, 0.625, 0.125, 0.625, 0.375, 0.0, 0.375, 0.125, 0.375, 0.125, 0.375, 0.0, 0.25, 0.625, 0.375, 0.625, 0.375, 0.625, 0.25, 0.625, 0.375, 0.625, 0.375, 0.75, 0.375, 0.75, 0.375, 0.625, 0.375, 0.5, 0.375, 0.625, 0.375, 0.625, 0.375, 0.5, 0.25, 0.625, 0.125, 0.625, 0.125, 0.625, 0.25, 0.625, 0.375, 0.5, 0.375, 0.625, 0.375, 0.625, 0.375, 0.5, 0.375, 0.125, 0.375, 0.25, 0.375, 0.25, 0.375, 0.125, 0.375, 0.125, 0.375, 0.25, 0.375, 0.25, 0.375, 0.125, 0.375, 0.75, 0.375, 0.875, 0.375, 1.0, 0.375, 0.75, 0.375, 0.625, 0.375, 0.75, 0.375, 0.625, 0.375, 0.0, 0.375, 0.125, 0.375, 0.0, 0.375, 0.625, 0.25, 0.625, 0.125, 0.625, 0.375, 0.625, 0.375, 0.375, 0.375, 0.5, 0.375, 0.5, 0.375, 0.375, 0.25, 0.625, 0.125, 0.625, 0.125, 0.625, 0.25, 0.625, 0.375, 0.625, 0.25, 0.625, 0.25, 0.625, 0.375, 0.625, 0.375, 0.5, 0.375, 0.625, 0.375, 0.5, 0.375, 0.25, 0.375, 0.375, 0.375, 0.5, 0.375, 0.25, 0.375, 0.125, 0.375, 0.25, 0.375, 0.125, 0.375, 0.625, 0.25, 0.625, 0.25, 0.625, 0.375, 0.625, 0.125, 0.625, 0.25, 0.625, 0.25, 0.625, 0.125, 0.625, 0.375, 0.25, 0.375, 0.375, 0.375, 0.375, 0.375, 0.25, 0.375, 0.25, 0.375, 0.375, 0.375, 0.375, 0.375, 0.25, 0.625, 0.25, 0.625, 0.125, 0.625, 0.125, 0.625, 0.25, 0.625, 1.0, 0.625, 0.875, 0.625, 0.875, 0.625, 1.0, 0.625, 0.75, 0.625, 0.625, 0.625, 0.625, 0.625, 0.75, 0.375, 0.25, 0.5775, 0.25, 0.5775, 0.375, 0.375, 0.375, 0.375, 0.75, 0.5775, 0.75, 0.5775, 0.875, 0.375, 0.875, 0.625, 0.5, 0.625, 0.375, 0.625, 0.375, 0.625, 0.5, 0.625, 1.0, 0.625, 0.875, 0.625, 0.875, 0.625, 1.0, 0.625, 0.5, 0.625, 0.375, 0.625, 0.375, 0.625, 0.5, 0.375, 0.75, 0.375, 0.875, 0.375, 0.875, 0.375, 0.75, 0.6013, 0.75, 0.625, 0.75, 0.625, 0.875, 0.6013, 0.875, 0.6013, 0.25, 0.625, 0.25, 0.625, 0.375, 0.6013, 0.375, 0.8502, 0.5217, 0.8541, 0.625, 0.8541, 0.625, 0.8502, 0.5217, 0.6498, 0.7283, 0.6459, 0.625, 0.6459, 0.625, 0.6498, 0.7283, 0.8541, 0.625, 0.8502, 0.7283, 0.8502, 0.7283, 0.8541, 0.625, 0.75, 0.5185, 0.8502, 0.5217, 0.8502, 0.5217, 0.75, 0.5185, 0.625, 1.0, 0.625, 0.875, 0.625, 0.875, 0.625, 1.0, 0.625, 0.5, 0.625, 0.375, 0.625, 0.375, 0.625, 0.5, 0.625, 0.875, 0.625, 0.75, 0.625, 0.75, 0.625, 0.875, 0.625, 0.625, 0.625, 0.5, 0.625, 0.5, 0.625, 0.625, 0.5775, 0.25, 0.6013, 0.25, 0.6013, 0.375, 0.5775, 0.375, 0.5775, 0.75, 0.6013, 0.75, 0.6013, 0.875, 0.5775, 0.875, 0.5775, 0.0, 0.6013, 0.0, 0.6013, 0.125, 0.5775, 0.125, 0.5775, 0.5, 0.6013, 0.5, 0.6013, 0.625, 0.5775, 0.625, 0.5775, 0.875, 0.6013, 0.875, 0.6013, 1.0, 0.5775, 1.0, 0.5775, 0.625, 0.6013, 0.625, 0.6013, 0.75, 0.5775, 0.75, 0.5775, 0.375, 0.6013, 0.375, 0.6013, 0.5, 0.5775, 0.5, 0.5775, 0.125, 0.6013, 0.125, 0.6013, 0.25, 0.5775, 0.25, 0.8541, 0.625, 0.8502, 0.5217, 0.875, 0.5, 0.875, 0.625, 0.75, 0.5185, 0.6498, 0.5217, 0.625, 0.5, 0.75, 0.5, 0.6459, 0.625, 0.6498, 0.7283, 0.625, 0.75, 0.625, 0.625, 0.75, 0.7315, 0.8502, 0.7283, 0.875, 0.75, 0.75, 0.75, 0.8502, 0.7283, 0.8541, 0.625, 0.875, 0.625, 0.875, 0.75, 0.6498, 0.5217, 0.6459, 0.625, 0.625, 0.625, 0.625, 0.5, 0.8502, 0.5217, 0.75, 0.5185, 0.75, 0.5, 0.875, 0.5, 0.6498, 0.7283, 0.75, 0.7315, 0.75, 0.75, 0.625, 0.75, 0.75, 0.625, 0.8541, 0.625, 0.8502, 0.7283, 0.75, 0.7315, 0.75, 0.5185, 0.8502, 0.5217, 0.8541, 0.625, 0.75, 0.625, 0.6498, 0.5217, 0.75, 0.5185, 0.75, 0.625, 0.6459, 0.625, 0.6459, 0.625, 0.75, 0.625, 0.75, 0.7315, 0.6498, 0.7283, 0.75, 0.7315, 0.6498, 0.7283, 0.6498, 0.7283, 0.75, 0.7315, 0.6459, 0.625, 0.6498, 0.5217, 0.6498, 0.5217, 0.6459, 0.625, 0.8502, 0.7283, 0.75, 0.7315, 0.75, 0.7315, 0.8502, 0.7283, 0.6498, 0.5217, 0.75, 0.5185, 0.75, 0.5185, 0.6498, 0.5217])
me_cube_004.update()
me_cube_005 = bpy.data.meshes.new('Cube.005')
me_cube_005.from_pydata([(-0.03563, -0.3084, -0.9985), (-0.03548, 0.444, -0.9985), (0.03365, -0.3084, -0.9985), (0.03349, 0.444, -0.9985), (0.03553, 0.3297, -0.5318), (-0.03765, 0.3297, -0.5318), (0.03358, 0.3297, -0.9985), (-0.03556, 0.3297, -0.9985), (-0.04347, 0.3615, -0.1031), (0.03524, -0.8365, -0.5318), (0.04139, 0.3615, -0.1031), (-0.0373, -0.8365, -0.5318), (0.03523, 0.6011, -0.5318), (0.03409, 0.5908, -0.7941), (0.03467, 0.422, -0.6873), (0.03411, 0.4636, -0.828), (-0.03615, 0.5908, -0.7941), (-0.03736, 0.6011, -0.5318), (-0.03616, 0.4636, -0.828), (-0.03676, 0.422, -0.6873), (0.04265, -0.5713, -0.1031), (-0.04465, -0.5713, -0.1031), (0.03849, 0.358, -0.2288), (0.0364, 0.3863, -0.3472), (0.03587, 0.4438, -0.4364), (0.03558, 0.5201, -0.4802), (-0.03772, 0.5201, -0.4802), (-0.03803, 0.4438, -0.4364), (-0.03856, 0.3863, -0.3472), (-0.04063, 0.358, -0.2288), (0.04324, -0.2311, 0.2376), (0.04096, 0.5972, 0.25), (-0.04315, 0.5972, 0.25), (-0.0722, -0.2311, 0.2376), (0.04627, 0.4098, 0.25), (-0.04828, 0.4098, 0.25), (0.04309, 0.3925, 0.0003037), (0.04397, 0.415, 0.07586), (0.04361, 0.4627, 0.1393), (0.04251, 0.5235, 0.1935), (0.04102, 0.5985, 0.2357), (-0.04321, 0.5985, 0.2357), (-0.04464, 0.5235, 0.1935), (-0.04568, 0.4627, 0.1393), (-0.04601, 0.415, 0.07586), (-0.04513, 0.3925, 0.0003037), (0.04632, 0.5062, 0.5569), (0.04408, 0.4732, 0.4622), (0.04362, 0.506, 0.354), (0.04142, 0.5863, 0.263), (-0.0484, 0.5062, 0.5569), (-0.04361, 0.5863, 0.263), (-0.04575, 0.506, 0.354), (-0.04622, 0.4732, 0.4622), (-0.05728, 0.4583, 0.9116), (-0.05547, -0.2872, 0.9116), (0.0536, -0.2872, 0.9116), (0.05546, 0.4583, 0.9116), (0.04279, 0.8598, 0.9117), (-0.04505, 0.8598, 0.9117), (0.05451, 0.5407, 1.52), (-0.00105, -0.5186, 1.34), (-0.05638, 0.5407, 1.52), (-0.0494, 0.5543, 0.6317), (-0.04965, 0.6076, 0.705), (-0.04878, 0.6763, 0.7726), (-0.04715, 0.7573, 0.8315), (-0.04521, 0.8535, 0.8674), (0.04736, 0.5543, 0.6317), (0.04758, 0.6076, 0.705), (0.04667, 0.6763, 0.7726), (0.04497, 0.7573, 0.8315), (0.04296, 0.8535, 0.8674), (-0.0463, 0.8128, 0.94), (-0.05034, 0.6683, 1.032), (-0.05457, 0.5609, 1.195), (-0.05524, 0.5657, 1.405), (0.05332, 0.5657, 1.405), (0.05262, 0.5609, 1.195), (0.04824, 0.6683, 1.032), (0.04408, 0.8128, 0.94), (-0.0486, 0.5262, 2.689), (0.04682, 0.5265, 2.689), (-0.08867, -0.7347, 2.689), (0.08194, -0.7309, 2.689), (-0.04103, 0.5599, 5.979), (0.04058, 0.5599, 5.979), (-0.2046, -0.8773, 8.216), (0.2074, -0.8773, 8.216), (0.05591, 0.4709, 1.152), (0.05669, 0.4717, 1.394), (-0.0011, -0.6887, 0.7425), (-0.05869, -0.2391, 1.394), (0.05692, -0.2391, 1.394), (-0.05849, 0.4717, 1.394), (-0.05774, 0.4709, 1.152), (-0.06571, -0.01435, 1.727), (-0.0009778, -0.4251, 1.659), (-0.06604, -0.0146, 1.998), (0.06464, -0.01384, 1.998), (0.06423, -0.01431, 1.727), (-0.05141, 0.6991, 1.727), (-0.04908, 0.7889, 1.839), (-0.05147, 0.7206, 2.034), (0.04939, 0.6991, 1.727), (0.04699, 0.7889, 1.839), (0.04953, 0.7206, 2.034), (-0.03573, -0.1148, -0.9985), (0.0355, -0.5439, -0.5318), (0.04658, -0.3202, -0.1031), (0.03375, -0.1148, -0.9985), (-0.04846, -0.3202, -0.1031), (-0.0376, -0.5439, -0.5318), (-0.06991, -0.1007, 0.241), (0.04811, -0.1007, 0.241), (-0.0642, 0.1139, 0.9116), (0.06264, 0.1139, 0.9116), (0.0649, 0.1139, 1.52), (-0.06639, 0.1139, 1.52), (0.1293, -0.1198, 2.689), (-0.1315, -0.122, 2.689), (0.05021, -0.2902, 8.033), (-0.04973, -0.2902, 8.033), (0.06357, 0.1139, 1.124), (0.06455, 0.1139, 1.394), (-0.06512, 0.1139, 1.124), (-0.06606, 0.1139, 1.394), (0.0655, 0.1139, 1.727), (0.06583, 0.1142, 1.839), (0.06627, 0.1223, 2.034), (-0.06693, 0.1139, 1.727), (-0.06723, 0.1141, 1.839), (-0.0676, 0.1218, 2.034), (-0.06776, -0.07413, 2.212), (-0.05436, 0.6228, 2.212), (0.05261, 0.6228, 2.212), (0.0665, -0.07272, 2.212), (0.1368, 0.1101, 2.212), (-0.1381, 0.1092, 2.212), (0.001902, -1.831, 10.09), (-0.04895, -1.039, 9.473), (0.04978, -1.039, 9.473), (-0.1751, -0.7037, 4.071), (-0.165, -0.3801, 5.453), (-0.1844, -0.5126, 6.835), (0.1848, -0.5126, 6.835), (0.1628, -0.3801, 5.453), (0.1708, -0.7037, 4.071), (0.03972, 0.5627, 5.157), (0.04101, 0.4992, 4.334), (0.04297, 0.4544, 3.512), (-0.0405, 0.5627, 5.157), (-0.04212, 0.4992, 4.334), (-0.04445, 0.4544, 3.512), (-0.1195, -0.08044, 4.025), (-0.04066, 0.1788, 5.361), (-0.04485, 0.1037, 6.697), (0.1183, -0.08044, 4.025), (0.03996, 0.1788, 5.361), (0.04475, 0.1037, 6.697), (0.05148, -0.5096, 8.513), (0.05137, -0.7602, 8.993), (-0.05061, -0.7602, 8.993), (-0.05083, -0.5096, 8.513), (0.2089, -1.153, 8.841), (0.2002, -1.488, 9.465), (-0.1964, -1.488, 9.465), (-0.2054, -1.153, 8.841), (-0.03569, -0.2106, -0.9985), (-0.0466, -0.4596, -0.1031), (-0.03744, -0.7151, -0.5318), (-0.07138, -0.1668, 0.2393), (-0.06153, -0.08669, 0.9116), (-0.05993, -0.2024, 1.43), (-0.08716, -0.4147, 2.689), (-0.05008, -0.5838, 8.125), (-0.05552, -0.2874, 0.9334), (-0.06388, -0.06262, 1.394), (-0.06661, 0.04974, 1.727), (-0.06224, -0.1549, 1.749), (-0.06717, 0.05351, 2.016), (0.03536, -0.7151, -0.5318), (0.04467, -0.4596, -0.1031), (0.0337, -0.2106, -0.9985), (0.04587, -0.1668, 0.2393), (0.05988, -0.08669, 0.9116), (0.0582, -0.2024, 1.43), (0.08351, -0.4116, 2.689), (0.0506, -0.5838, 8.125), (0.05366, -0.2874, 0.9334), (0.06229, -0.06262, 1.394), (0.06516, 0.04974, 1.727), (0.06065, -0.1545, 1.749), (0.06581, 0.05417, 2.016), (-0.1076, 0.01709, 2.212), (0.1064, 0.01828, 2.212), (-0.04686, -1.437, 9.781), (0.04769, -1.437, 9.781), (-0.1188, -0.3921, 4.048), (-0.04066, -0.1006, 5.407), (-0.04514, -0.2044, 6.766), (0.1176, -0.3921, 4.048), (0.03998, -0.1006, 5.407), (0.04508, -0.2044, 6.766), (-0.05088, -0.8315, 8.677), (-0.04974, -1.124, 9.229), (0.05158, -0.8315, 8.677), (0.05054, -1.124, 9.229), (-0.0009927, 0.6394, -0.9985), (-0.0009902, -0.3084, -0.9985), (-0.0009931, 0.3297, -0.9985), (-0.001097, 0.557, -0.1031), (-0.00103, -0.8365, -0.5318), (-0.0009968, -0.5713, -0.1031), (-0.001059, 0.7966, -0.5318), (-0.001041, 0.6174, -0.6873), (-0.001028, 0.5509, -0.7781), (-0.001023, 0.7863, -0.7941), (-0.001096, 0.5535, -0.2288), (-0.001084, 0.5818, -0.3472), (-0.001073, 0.6393, -0.4364), (-0.001067, 0.7156, -0.4802), (-0.001121, 0.8878, 0.25), (-0.01443, -0.2311, 0.2376), (-0.001095, 0.5879, 0.0003037), (-0.0011, 0.6105, 0.07586), (-0.001111, 0.6582, 0.1393), (-0.001122, 0.719, 0.1935), (-0.001124, 0.794, 0.2357), (-0.001102, 0.7017, 0.5569), (-0.001117, 0.6687, 0.4622), (-0.001116, 0.6344, 0.3761), (-0.001123, 0.6885, 0.2977), (-0.0009348, -0.2872, 0.9116), (-0.001125, 1.168, 0.9117), (-0.001053, 0.7362, 1.52), (-0.001101, 0.7498, 0.6317), (-0.001114, 0.8031, 0.705), (-0.001127, 0.8718, 0.7726), (-0.001135, 0.9528, 0.8315), (-0.001132, 1.049, 0.8674), (-0.001075, 0.7612, 1.405), (-0.001086, 0.7564, 1.195), (-0.001128, 0.8638, 1.032), (-0.001136, 1.008, 0.94), (-0.0009298, 0.7205, 2.689), (-0.003371, -0.7319, 2.689), (-0.000225, 0.8982, 5.979), (0.0014, -0.8773, 8.216), (-0.000889, -0.2391, 1.394), (-0.001089, 0.8946, 1.727), (-0.001081, 0.9844, 1.839), (-0.001047, 0.9161, 2.034), (-0.0007443, -0.01432, 1.727), (-0.0007071, -0.01403, 1.998), (0.0002368, 0.0481, 8.033), (-0.0009922, -0.1148, -0.9985), (-0.0009933, 0.8183, 2.212), (-0.0006839, -0.07307, 2.212), (0.0004088, -0.7011, 9.473), (-0.0007388, 0.6498, 3.512), (-0.0005509, 0.6947, 4.334), (-0.0003893, 0.7582, 5.157), (-0.002124, -0.7037, 4.071), (-0.001076, -0.3801, 5.453), (0.0002124, -0.5126, 6.835), (0.00176, -1.153, 8.841), (0.001928, -1.488, 9.465), (0.0003193, -0.1714, 8.513), (0.0003777, -0.422, 8.993), (0.0004125, -1.241, 9.781), (-0.0009916, -0.2106, -0.9985), (-0.001032, 0.6689, -0.7421)], [], [(271, 183, 2, 209), (7, 5, 17, 19, 18, 16, 1), (3, 13, 15, 14, 12, 4, 6), (183, 181, 9, 2), (12, 25, 24, 23, 22, 10, 4), (209, 212, 11, 0), (212, 213, 21, 11), (208, 3, 6, 210), (107, 112, 5, 7), (214, 215, 19, 17), (215, 216, 18, 19), (216, 272, 16), (208, 217, 13, 3), (228, 222, 31, 40), (181, 182, 20, 9), (5, 8, 29, 28, 27, 26, 17), (112, 111, 8, 5), (211, 218, 29, 8), (218, 219, 28, 29), (219, 220, 27, 28), (220, 221, 26, 27), (221, 214, 17, 26), (213, 223, 33, 21), (111, 113, 35, 8), (10, 36, 37, 38, 39, 40, 31, 34), (184, 30, 20, 182), (35, 32, 41, 42, 43, 44, 45, 8), (211, 224, 36, 10), (224, 225, 37, 36), (225, 226, 38, 37), (226, 227, 39, 38), (227, 228, 40, 39), (229, 230, 53, 50), (230, 231, 52, 53), (231, 232, 51, 52), (232, 222, 32, 51), (249, 61, 92), (184, 185, 56, 30), (240, 234, 58, 72), (126, 118, 62, 94), (58, 80, 79, 78, 77, 60, 90, 89, 57), (54, 95, 94, 62, 76, 75, 74, 73, 59), (190, 186, 61, 93), (229, 236, 68, 46), (236, 237, 69, 68), (237, 238, 70, 69), (238, 239, 71, 70), (239, 240, 72, 71), (258, 246, 83, 133), (34, 31, 49, 48, 47, 46, 68, 69, 70, 71, 72, 58, 57), (35, 54, 59, 67, 66, 65, 64, 63, 50, 53, 52, 51, 32), (113, 115, 54, 35), (223, 233, 55, 33), (235, 241, 76, 62), (241, 242, 75, 76), (242, 243, 74, 75), (243, 244, 73, 74), (244, 234, 59, 73), (265, 248, 87, 144), (138, 120, 81, 134), (257, 245, 82, 135), (195, 187, 84, 136), (269, 259, 141, 161), (203, 188, 88, 145), (262, 247, 86, 148), (156, 122, 85, 151), (185, 189, 91, 56), (189, 190, 93, 91), (115, 125, 95, 54), (125, 126, 94, 95), (233, 91, 55), (91, 249, 92), (186, 191, 100, 61), (191, 192, 97, 100), (192, 193, 99, 97), (235, 250, 104, 60), (250, 251, 105, 104), (251, 252, 106, 105), (118, 130, 101, 62), (130, 131, 102, 101), (131, 132, 103, 102), (61, 253, 96), (253, 97, 96), (97, 254, 98), (179, 180, 132, 131), (178, 179, 131, 130), (173, 178, 130, 118), (105, 106, 129, 128), (104, 105, 128, 127), (60, 104, 127, 117), (176, 177, 126, 125), (172, 176, 125, 115), (89, 90, 124, 123), (57, 89, 123, 116), (200, 175, 122, 156), (148, 86, 121, 159), (247, 255, 121, 86), (135, 82, 119, 137), (194, 174, 120, 138), (171, 172, 115, 113), (90, 60, 117, 124), (177, 173, 118, 126), (34, 57, 116, 114), (34, 114, 109, 10), (169, 171, 113, 111), (170, 169, 111, 112), (4, 10, 109, 108), (168, 170, 112, 107), (6, 4, 108, 110), (210, 6, 110, 256), (180, 194, 138, 132), (106, 135, 137, 129), (193, 195, 136, 99), (252, 257, 135, 106), (132, 138, 134, 103), (254, 258, 133, 98), (270, 139, 197), (207, 197, 139, 165), (205, 196, 140, 162), (267, 139, 166), (82, 150, 157, 119), (150, 149, 158, 157), (149, 148, 159, 158), (174, 198, 154, 120), (198, 199, 155, 154), (199, 200, 156, 155), (120, 154, 153, 81), (154, 155, 152, 153), (155, 156, 151, 152), (245, 260, 150, 82), (260, 261, 149, 150), (261, 262, 148, 149), (187, 201, 147, 84), (201, 202, 146, 147), (202, 203, 145, 146), (246, 263, 142, 83), (263, 264, 143, 142), (264, 265, 144, 143), (248, 266, 167, 87), (266, 267, 166, 167), (175, 204, 163, 122), (204, 205, 162, 163), (188, 206, 164, 88), (206, 207, 165, 164), (255, 268, 160, 121), (268, 269, 161, 160), (160, 161, 207, 206), (121, 160, 206, 188), (167, 166, 205, 204), (87, 167, 204, 175), (158, 159, 203, 202), (157, 158, 202, 201), (119, 157, 201, 187), (143, 144, 200, 199), (142, 143, 199, 198), (83, 142, 198, 174), (166, 139, 196, 205), (161, 141, 197, 207), (259, 270, 197, 141), (129, 137, 195, 193), (98, 133, 194, 180), (0, 11, 170, 168), (11, 21, 169, 170), (21, 33, 171, 169), (92, 61, 173, 177), (33, 55, 172, 171), (133, 83, 174, 194), (144, 87, 175, 200), (55, 91, 176, 172), (91, 92, 177, 176), (61, 96, 178, 173), (96, 97, 179, 178), (97, 98, 180, 179), (128, 129, 193, 192), (127, 128, 192, 191), (117, 127, 191, 186), (123, 124, 190, 189), (116, 123, 189, 185), (159, 121, 188, 203), (137, 119, 187, 195), (124, 117, 186, 190), (114, 116, 185, 184), (114, 184, 182, 109), (108, 109, 182, 181), (110, 108, 181, 183), (256, 110, 183, 271), (107, 256, 271, 168), (140, 196, 270, 259), (163, 162, 269, 268), (122, 163, 268, 255), (164, 165, 267, 266), (88, 164, 266, 248), (146, 145, 265, 264), (147, 146, 264, 263), (84, 147, 263, 246), (152, 151, 262, 261), (153, 152, 261, 260), (81, 153, 260, 245), (165, 139, 267), (196, 139, 270), (99, 136, 258, 254), (103, 134, 257, 252), (7, 210, 256, 107), (85, 122, 255, 247), (97, 99, 254), (100, 97, 253), (61, 100, 253), (102, 103, 252, 251), (101, 102, 251, 250), (62, 101, 250, 235), (91, 93, 249), (56, 91, 233), (151, 85, 247, 262), (162, 140, 259, 269), (134, 81, 245, 257), (145, 88, 248, 265), (80, 58, 234, 244), (79, 80, 244, 243), (78, 79, 243, 242), (77, 78, 242, 241), (60, 77, 241, 235), (30, 56, 233, 223), (136, 84, 246, 258), (66, 67, 240, 239), (65, 66, 239, 238), (64, 65, 238, 237), (63, 64, 237, 236), (50, 63, 236, 229), (67, 59, 234, 240), (93, 61, 249), (49, 31, 222, 232), (48, 49, 232, 231), (47, 48, 231, 230), (46, 47, 230, 229), (42, 41, 228, 227), (43, 42, 227, 226), (44, 43, 226, 225), (45, 44, 225, 224), (8, 45, 224, 211), (20, 30, 223, 213), (25, 12, 214, 221), (24, 25, 221, 220), (23, 24, 220, 219), (22, 23, 219, 218), (10, 22, 218, 211), (41, 32, 222, 228), (1, 16, 217, 208), (15, 13, 216), (14, 15, 216, 215), (12, 14, 215, 214), (1, 208, 210, 7), (9, 20, 213, 212), (2, 9, 212, 209), (168, 271, 209, 0), (16, 18, 216), (13, 272, 216), (272, 217, 16), (272, 13, 217)])
_uv = me_cube_005.uv_layers.new(name='UVMap')
_uv.uv.foreach_set('vector', [0.25, 0.721, 0.375, 0.721, 0.375, 0.75, 0.25, 0.75, 0.125, 0.5405, 0.125, 0.5405, 0.125, 0.5296, 0.125, 0.5269, 0.125, 0.5052, 0.125, 0.5, 0.125, 0.5, 0.375, 0.5, 0.375, 0.5, 0.375, 0.5052, 0.375, 0.5269, 0.375, 0.5296, 0.375, 0.5405, 0.375, 0.5405, 0.375, 0.721, 0.375, 0.721, 0.375, 0.75, 0.375, 0.75, 0.375, 0.5296, 0.375, 0.5308, 0.375, 0.5319, 0.375, 0.539, 0.375, 0.5402, 0.375, 0.5405, 0.375, 0.5405, 0.25, 0.75, 0.25, 0.75, 0.125, 0.75, 0.125, 0.75, 0.25, 0.75, 0.25, 0.75, 0.125, 0.75, 0.125, 0.75, 0.25, 0.5, 0.375, 0.5, 0.375, 0.5405, 0.25, 0.5405, 0.125, 0.6921, 0.125, 0.6921, 0.125, 0.5405, 0.125, 0.5405, 0.25, 0.5296, 0.25, 0.5269, 0.125, 0.5269, 0.125, 0.5296, 0.25, 0.5269, 0.25, 0.5052, 0.125, 0.5052, 0.125, 0.5269, 0.25, 0.5052, 0.25, 0.5039, 0.125, 0.5, 0.25, 0.5, 0.25, 0.5, 0.375, 0.5, 0.375, 0.5, 0.25, 0.5405, 0.25, 0.5405, 0.375, 0.5405, 0.375, 0.5405, 0.375, 0.721, 0.375, 0.721, 0.375, 0.75, 0.375, 0.75, 0.125, 0.5405, 0.125, 0.5405, 0.125, 0.5402, 0.125, 0.539, 0.125, 0.5319, 0.125, 0.5308, 0.125, 0.5296, 0.125, 0.6921, 0.125, 0.6921, 0.125, 0.5405, 0.125, 0.5405, 0.25, 0.5405, 0.25, 0.5402, 0.125, 0.5402, 0.125, 0.5405, 0.25, 0.5402, 0.25, 0.539, 0.125, 0.539, 0.125, 0.5402, 0.25, 0.539, 0.25, 0.5319, 0.125, 0.5319, 0.125, 0.539, 0.25, 0.5319, 0.25, 0.5308, 0.125, 0.5308, 0.125, 0.5319, 0.25, 0.5308, 0.25, 0.5296, 0.125, 0.5296, 0.125, 0.5308, 0.25, 0.75, 0.25, 0.75, 0.125, 0.75, 0.125, 0.75, 0.125, 0.6921, 0.125, 0.7118, 0.125, 0.6119, 0.125, 0.5405, 0.375, 0.5405, 0.375, 0.5405, 0.375, 0.5405, 0.375, 0.5405, 0.375, 0.5405, 0.375, 0.5405, 0.375, 0.5405, 0.375, 0.6137, 0.375, 0.7311, 0.375, 0.75, 0.375, 0.75, 0.375, 0.721, 0.125, 0.6119, 0.125, 0.5405, 0.125, 0.5405, 0.125, 0.5405, 0.125, 0.5405, 0.125, 0.5405, 0.125, 0.5405, 0.125, 0.5405, 0.25, 0.5405, 0.25, 0.5405, 0.375, 0.5405, 0.375, 0.5405, 0.25, 0.5405, 0.25, 0.5405, 0.375, 0.5405, 0.375, 0.5405, 0.25, 0.5405, 0.25, 0.5405, 0.375, 0.5405, 0.375, 0.5405, 0.25, 0.5405, 0.25, 0.5405, 0.375, 0.5405, 0.375, 0.5405, 0.25, 0.5405, 0.25, 0.5405, 0.375, 0.5405, 0.375, 0.5405, 0.25, 0.5986, 0.25, 0.5931, 0.125, 0.5924, 0.125, 0.5979, 0.25, 0.5931, 0.25, 0.554, 0.125, 0.5538, 0.125, 0.5924, 0.25, 0.554, 0.25, 0.5476, 0.125, 0.5476, 0.125, 0.5538, 0.25, 0.5476, 0.25, 0.5405, 0.125, 0.5405, 0.125, 0.5476, 0.25, 0.75, 0.25, 0.75, 0.125, 0.75, 0.375, 0.7311, 0.375, 0.7311, 0.375, 0.75, 0.375, 0.75, 0.25, 0.5986, 0.25, 0.5986, 0.375, 0.5993, 0.375, 0.5993, 0.125, 0.7118, 0.125, 0.7118, 0.125, 0.6119, 0.125, 0.6119, 0.375, 0.5993, 0.375, 0.6009, 0.375, 0.6023, 0.375, 0.6113, 0.375, 0.6131, 0.375, 0.6137, 0.375, 0.6137, 0.375, 0.6137, 0.375, 0.6137, 0.125, 0.6119, 0.125, 0.6119, 0.125, 0.6119, 0.125, 0.6119, 0.125, 0.6113, 0.125, 0.6095, 0.125, 0.6007, 0.125, 0.5994, 0.125, 0.5979, 0.375, 0.7311, 0.375, 0.7311, 0.375, 0.75, 0.375, 0.75, 0.25, 0.5986, 0.25, 0.5986, 0.375, 0.5993, 0.375, 0.5993, 0.25, 0.5986, 0.25, 0.5986, 0.375, 0.5993, 0.375, 0.5993, 0.25, 0.5986, 0.25, 0.5986, 0.375, 0.5993, 0.375, 0.5993, 0.25, 0.5986, 0.25, 0.5986, 0.375, 0.5993, 0.375, 0.5993, 0.25, 0.5986, 0.25, 0.5986, 0.375, 0.5993, 0.375, 0.5993, 0.25, 0.75, 0.25, 0.75, 0.125, 0.75, 0.125, 0.75, 0.375, 0.6137, 0.375, 0.5405, 0.375, 0.5477, 0.375, 0.5541, 0.375, 0.5937, 0.375, 0.5993, 0.375, 0.5993, 0.375, 0.5993, 0.375, 0.5993, 0.375, 0.5993, 0.375, 0.5993, 0.375, 0.5993, 0.375, 0.6137, 0.125, 0.6119, 0.125, 0.6119, 0.125, 0.5979, 0.125, 0.5979, 0.125, 0.5979, 0.125, 0.5979, 0.125, 0.5979, 0.125, 0.5979, 0.125, 0.5979, 0.125, 0.5924, 0.125, 0.5538, 0.125, 0.5476, 0.125, 0.5405, 0.125, 0.7118, 0.125, 0.7118, 0.125, 0.6119, 0.125, 0.6119, 0.25, 0.75, 0.25, 0.75, 0.125, 0.75, 0.125, 0.75, 0.25, 0.6128, 0.25, 0.6122, 0.125, 0.6113, 0.125, 0.6119, 0.25, 0.6122, 0.25, 0.6104, 0.125, 0.6095, 0.125, 0.6113, 0.25, 0.6104, 0.25, 0.6015, 0.125, 0.6007, 0.125, 0.6095, 0.25, 0.6015, 0.25, 0.6001, 0.125, 0.5994, 0.125, 0.6007, 0.25, 0.6001, 0.25, 0.5986, 0.125, 0.5979, 0.125, 0.5994, 0.25, 0.75, 0.25, 0.75, 0.125, 0.75, 0.125, 0.75, 0.125, 0.7118, 0.125, 0.7118, 0.125, 0.6119, 0.125, 0.6119, 0.25, 0.6128, 0.25, 0.6128, 0.375, 0.6137, 0.375, 0.6137, 0.375, 0.7311, 0.375, 0.7311, 0.375, 0.75, 0.375, 0.75, 0.25, 0.712, 0.25, 0.712, 0.375, 0.7123, 0.375, 0.7123, 0.375, 0.7311, 0.375, 0.7311, 0.375, 0.75, 0.375, 0.75, 0.25, 0.6128, 0.25, 0.6128, 0.375, 0.6137, 0.375, 0.6137, 0.125, 0.7118, 0.125, 0.7118, 0.125, 0.6119, 0.125, 0.6119, 0.375, 0.7311, 0.375, 0.7311, 0.375, 0.75, 0.375, 0.75, 0.375, 0.7311, 0.375, 0.7311, 0.375, 0.75, 0.375, 0.75, 0.125, 0.7118, 0.125, 0.7118, 0.125, 0.6119, 0.125, 0.6119, 0.125, 0.7118, 0.125, 0.7118, 0.125, 0.6119, 0.125, 0.6119, 0.25, 0.75, 0.25, 0.75, 0.125, 0.75, 0.125, 0.75, 0.25, 0.75, 0.125, 0.75, 0.375, 0.7311, 0.375, 0.7311, 0.375, 0.75, 0.375, 0.75, 0.375, 0.7311, 0.375, 0.7311, 0.375, 0.75, 0.375, 0.75, 0.375, 0.7311, 0.375, 0.7311, 0.375, 0.75, 0.375, 0.75, 0.25, 0.6128, 0.25, 0.6128, 0.375, 0.6137, 0.375, 0.6137, 0.25, 0.6128, 0.25, 0.6128, 0.375, 0.6137, 0.375, 0.6137, 0.25, 0.6128, 0.25, 0.6128, 0.375, 0.6137, 0.375, 0.6137, 0.125, 0.7118, 0.125, 0.7118, 0.125, 0.6119, 0.125, 0.6119, 0.125, 0.7118, 0.125, 0.7118, 0.125, 0.6119, 0.125, 0.6119, 0.125, 0.7118, 0.125, 0.7118, 0.125, 0.6119, 0.125, 0.6119, 0.125, 0.75, 0.25, 0.75, 0.125, 0.75, 0.25, 0.75, 0.25, 0.75, 0.125, 0.75, 0.125, 0.75, 0.25, 0.75, 0.125, 0.75, 0.125, 0.7309, 0.125, 0.7309, 0.125, 0.7118, 0.125, 0.7118, 0.125, 0.7309, 0.125, 0.7309, 0.125, 0.7118, 0.125, 0.7118, 0.125, 0.7309, 0.125, 0.7309, 0.125, 0.7118, 0.125, 0.7118, 0.375, 0.6137, 0.375, 0.6137, 0.375, 0.7123, 0.375, 0.7123, 0.375, 0.6137, 0.375, 0.6137, 0.375, 0.7123, 0.375, 0.7123, 0.375, 0.6137, 0.375, 0.6137, 0.375, 0.7123, 0.375, 0.7123, 0.125, 0.7309, 0.125, 0.7309, 0.125, 0.7118, 0.125, 0.7118, 0.125, 0.7309, 0.125, 0.7309, 0.125, 0.7118, 0.125, 0.7118, 0.375, 0.6137, 0.375, 0.6137, 0.375, 0.7123, 0.375, 0.7123, 0.375, 0.6137, 0.375, 0.6137, 0.375, 0.7123, 0.375, 0.7123, 0.125, 0.7309, 0.125, 0.7309, 0.125, 0.7118, 0.125, 0.7118, 0.375, 0.6137, 0.375, 0.6137, 0.375, 0.7123, 0.375, 0.7123, 0.25, 0.6128, 0.25, 0.712, 0.375, 0.7123, 0.375, 0.6137, 0.375, 0.6137, 0.375, 0.6137, 0.375, 0.7123, 0.375, 0.7123, 0.125, 0.7309, 0.125, 0.7309, 0.125, 0.7118, 0.125, 0.7118, 0.125, 0.7309, 0.125, 0.7309, 0.125, 0.7118, 0.125, 0.7118, 0.375, 0.6137, 0.375, 0.6137, 0.375, 0.7123, 0.375, 0.7123, 0.125, 0.7309, 0.125, 0.7309, 0.125, 0.7118, 0.125, 0.7118, 0.375, 0.6137, 0.375, 0.6137, 0.375, 0.7123, 0.375, 0.7123, 0.375, 0.6137, 0.375, 0.7123, 0.375, 0.6921, 0.375, 0.5405, 0.125, 0.721, 0.125, 0.7309, 0.125, 0.7118, 0.125, 0.6921, 0.125, 0.721, 0.125, 0.721, 0.125, 0.6921, 0.125, 0.6921, 0.375, 0.5405, 0.375, 0.5405, 0.375, 0.6921, 0.375, 0.6921, 0.125, 0.721, 0.125, 0.721, 0.125, 0.6921, 0.125, 0.6921, 0.375, 0.5405, 0.375, 0.5405, 0.375, 0.6921, 0.375, 0.6921, 0.25, 0.5405, 0.375, 0.5405, 0.375, 0.6921, 0.25, 0.6921, 0.125, 0.7309, 0.125, 0.7309, 0.125, 0.7118, 0.125, 0.7118, 0.375, 0.6137, 0.375, 0.6137, 0.375, 0.7123, 0.375, 0.7123, 0.375, 0.7311, 0.375, 0.7311, 0.375, 0.75, 0.375, 0.75, 0.25, 0.6128, 0.25, 0.6128, 0.375, 0.6137, 0.375, 0.6137, 0.125, 0.7118, 0.125, 0.7118, 0.125, 0.6119, 0.125, 0.6119, 0.25, 0.75, 0.25, 0.75, 0.125, 0.75, 0.125, 0.75, 0.25, 0.731, 0.25, 0.75, 0.375, 0.7311, 0.375, 0.7311, 0.375, 0.7311, 0.375, 0.75, 0.375, 0.75, 0.125, 0.7309, 0.125, 0.7309, 0.125, 0.7118, 0.125, 0.7118, 0.25, 0.75, 0.25, 0.75, 0.125, 0.75, 0.375, 0.6137, 0.375, 0.6137, 0.375, 0.7123, 0.375, 0.7123, 0.375, 0.6137, 0.375, 0.6137, 0.375, 0.7123, 0.375, 0.7123, 0.375, 0.6137, 0.375, 0.6137, 0.375, 0.7123, 0.375, 0.7123, 0.125, 0.7309, 0.125, 0.7309, 0.125, 0.7118, 0.125, 0.7118, 0.125, 0.7309, 0.125, 0.7309, 0.125, 0.7118, 0.125, 0.7118, 0.125, 0.7309, 0.125, 0.7309, 0.125, 0.7118, 0.125, 0.7118, 0.125, 0.7118, 0.125, 0.7118, 0.125, 0.6119, 0.125, 0.6119, 0.125, 0.7118, 0.125, 0.7118, 0.125, 0.6119, 0.125, 0.6119, 0.125, 0.7118, 0.125, 0.7118, 0.125, 0.6119, 0.125, 0.6119, 0.25, 0.6128, 0.25, 0.6128, 0.375, 0.6137, 0.375, 0.6137, 0.25, 0.6128, 0.25, 0.6128, 0.375, 0.6137, 0.375, 0.6137, 0.25, 0.6128, 0.25, 0.6128, 0.375, 0.6137, 0.375, 0.6137, 0.375, 0.7311, 0.375, 0.7311, 0.375, 0.75, 0.375, 0.75, 0.375, 0.7311, 0.375, 0.7311, 0.375, 0.75, 0.375, 0.75, 0.375, 0.7311, 0.375, 0.7311, 0.375, 0.75, 0.375, 0.75, 0.25, 0.75, 0.25, 0.75, 0.125, 0.75, 0.125, 0.75, 0.25, 0.75, 0.25, 0.75, 0.125, 0.75, 0.125, 0.75, 0.25, 0.75, 0.25, 0.75, 0.125, 0.75, 0.125, 0.75, 0.25, 0.75, 0.25, 0.75, 0.125, 0.75, 0.125, 0.75, 0.25, 0.75, 0.25, 0.75, 0.125, 0.75, 0.125, 0.75, 0.125, 0.7309, 0.125, 0.7309, 0.125, 0.7118, 0.125, 0.7118, 0.125, 0.7309, 0.125, 0.7309, 0.125, 0.7118, 0.125, 0.7118, 0.375, 0.7311, 0.375, 0.7311, 0.375, 0.75, 0.375, 0.75, 0.375, 0.7311, 0.375, 0.7311, 0.375, 0.75, 0.375, 0.75, 0.25, 0.712, 0.25, 0.712, 0.375, 0.7123, 0.375, 0.7123, 0.25, 0.712, 0.25, 0.712, 0.375, 0.7123, 0.375, 0.7123, 0.375, 0.7123, 0.375, 0.7123, 0.375, 0.7311, 0.375, 0.7311, 0.375, 0.7123, 0.375, 0.7123, 0.375, 0.7311, 0.375, 0.7311, 0.125, 0.75, 0.125, 0.75, 0.125, 0.7309, 0.125, 0.7309, 0.125, 0.75, 0.125, 0.75, 0.125, 0.7309, 0.125, 0.7309, 0.375, 0.7123, 0.375, 0.7123, 0.375, 0.7311, 0.375, 0.7311, 0.375, 0.7123, 0.375, 0.7123, 0.375, 0.7311, 0.375, 0.7311, 0.375, 0.7123, 0.375, 0.7123, 0.375, 0.7311, 0.375, 0.7311, 0.125, 0.75, 0.125, 0.75, 0.125, 0.7309, 0.125, 0.7309, 0.125, 0.75, 0.125, 0.75, 0.125, 0.7309, 0.125, 0.7309, 0.125, 0.75, 0.125, 0.75, 0.125, 0.7309, 0.125, 0.7309, 0.125, 0.75, 0.125, 0.75, 0.125, 0.7309, 0.125, 0.7309, 0.375, 0.7123, 0.375, 0.7123, 0.375, 0.7311, 0.375, 0.7311, 0.25, 0.712, 0.25, 0.731, 0.375, 0.7311, 0.375, 0.7123, 0.375, 0.7123, 0.375, 0.7123, 0.375, 0.7311, 0.375, 0.7311, 0.125, 0.75, 0.125, 0.75, 0.125, 0.7309, 0.125, 0.7309, 0.125, 0.75, 0.125, 0.75, 0.125, 0.721, 0.125, 0.721, 0.125, 0.75, 0.125, 0.75, 0.125, 0.721, 0.125, 0.721, 0.125, 0.75, 0.125, 0.75, 0.125, 0.7309, 0.125, 0.721, 0.125, 0.75, 0.125, 0.75, 0.125, 0.7309, 0.125, 0.7309, 0.125, 0.75, 0.125, 0.75, 0.125, 0.7309, 0.125, 0.7309, 0.125, 0.75, 0.125, 0.75, 0.125, 0.7309, 0.125, 0.7309, 0.125, 0.75, 0.125, 0.75, 0.125, 0.7309, 0.125, 0.7309, 0.125, 0.75, 0.125, 0.75, 0.125, 0.7309, 0.125, 0.7309, 0.125, 0.75, 0.125, 0.75, 0.125, 0.7309, 0.125, 0.7309, 0.125, 0.75, 0.125, 0.75, 0.125, 0.7309, 0.125, 0.7309, 0.125, 0.75, 0.125, 0.75, 0.125, 0.7309, 0.125, 0.7309, 0.125, 0.75, 0.125, 0.75, 0.125, 0.7309, 0.125, 0.7309, 0.375, 0.7123, 0.375, 0.7123, 0.375, 0.7311, 0.375, 0.7311, 0.375, 0.7123, 0.375, 0.7123, 0.375, 0.7311, 0.375, 0.7311, 0.375, 0.7123, 0.375, 0.7123, 0.375, 0.7311, 0.375, 0.7311, 0.375, 0.7123, 0.375, 0.7123, 0.375, 0.7311, 0.375, 0.7311, 0.375, 0.7123, 0.375, 0.7123, 0.375, 0.7311, 0.375, 0.7311, 0.375, 0.7123, 0.375, 0.7123, 0.375, 0.7311, 0.375, 0.7311, 0.375, 0.7123, 0.375, 0.7123, 0.375, 0.7311, 0.375, 0.7311, 0.375, 0.7123, 0.375, 0.7123, 0.375, 0.7311, 0.375, 0.7311, 0.375, 0.7123, 0.375, 0.7123, 0.375, 0.7311, 0.375, 0.7311, 0.375, 0.7123, 0.375, 0.7311, 0.375, 0.721, 0.375, 0.6921, 0.375, 0.6921, 0.375, 0.6921, 0.375, 0.721, 0.375, 0.721, 0.375, 0.6921, 0.375, 0.6921, 0.375, 0.721, 0.375, 0.721, 0.25, 0.6921, 0.375, 0.6921, 0.375, 0.721, 0.25, 0.721, 0.125, 0.6921, 0.25, 0.6921, 0.25, 0.721, 0.125, 0.721, 0.125, 0.7118, 0.125, 0.7309, 0.25, 0.731, 0.25, 0.712, 0.125, 0.7118, 0.125, 0.7118, 0.25, 0.712, 0.25, 0.712, 0.125, 0.7118, 0.125, 0.7118, 0.25, 0.712, 0.25, 0.712, 0.375, 0.75, 0.375, 0.75, 0.25, 0.75, 0.25, 0.75, 0.375, 0.75, 0.375, 0.75, 0.25, 0.75, 0.25, 0.75, 0.375, 0.75, 0.375, 0.75, 0.25, 0.75, 0.25, 0.75, 0.375, 0.75, 0.375, 0.75, 0.25, 0.75, 0.25, 0.75, 0.375, 0.75, 0.375, 0.75, 0.25, 0.75, 0.25, 0.75, 0.125, 0.6119, 0.125, 0.6119, 0.25, 0.6128, 0.25, 0.6128, 0.125, 0.6119, 0.125, 0.6119, 0.25, 0.6128, 0.25, 0.6128, 0.125, 0.6119, 0.125, 0.6119, 0.25, 0.6128, 0.25, 0.6128, 0.375, 0.75, 0.375, 0.75, 0.25, 0.75, 0.125, 0.7309, 0.125, 0.75, 0.25, 0.731, 0.375, 0.75, 0.375, 0.75, 0.25, 0.75, 0.25, 0.75, 0.125, 0.6119, 0.125, 0.6119, 0.25, 0.6128, 0.25, 0.6128, 0.125, 0.5405, 0.25, 0.5405, 0.25, 0.6921, 0.125, 0.6921, 0.125, 0.6119, 0.125, 0.7118, 0.25, 0.712, 0.25, 0.6128, 0.25, 0.75, 0.375, 0.75, 0.25, 0.75, 0.375, 0.75, 0.375, 0.75, 0.25, 0.75, 0.25, 0.75, 0.375, 0.75, 0.25, 0.75, 0.125, 0.6119, 0.125, 0.6119, 0.25, 0.6128, 0.25, 0.6128, 0.125, 0.6119, 0.125, 0.6119, 0.25, 0.6128, 0.25, 0.6128, 0.125, 0.6119, 0.125, 0.6119, 0.25, 0.6128, 0.25, 0.6128, 0.25, 0.75, 0.375, 0.75, 0.25, 0.75, 0.375, 0.75, 0.375, 0.75, 0.25, 0.75, 0.125, 0.6119, 0.125, 0.6119, 0.25, 0.6128, 0.25, 0.6128, 0.125, 0.7118, 0.125, 0.7118, 0.25, 0.712, 0.25, 0.712, 0.125, 0.6119, 0.125, 0.6119, 0.25, 0.6128, 0.25, 0.6128, 0.375, 0.75, 0.375, 0.75, 0.25, 0.75, 0.25, 0.75, 0.375, 0.6009, 0.375, 0.5993, 0.25, 0.5986, 0.25, 0.6001, 0.375, 0.6023, 0.375, 0.6009, 0.25, 0.6001, 0.25, 0.6015, 0.375, 0.6113, 0.375, 0.6023, 0.25, 0.6015, 0.25, 0.6104, 0.375, 0.6131, 0.375, 0.6113, 0.25, 0.6104, 0.25, 0.6122, 0.375, 0.6137, 0.375, 0.6131, 0.25, 0.6122, 0.25, 0.6128, 0.375, 0.75, 0.375, 0.75, 0.25, 0.75, 0.25, 0.75, 0.375, 0.75, 0.375, 0.75, 0.25, 0.75, 0.25, 0.75, 0.125, 0.5979, 0.125, 0.5979, 0.25, 0.5986, 0.25, 0.5986, 0.125, 0.5979, 0.125, 0.5979, 0.25, 0.5986, 0.25, 0.5986, 0.125, 0.5979, 0.125, 0.5979, 0.25, 0.5986, 0.25, 0.5986, 0.125, 0.5979, 0.125, 0.5979, 0.25, 0.5986, 0.25, 0.5986, 0.125, 0.5979, 0.125, 0.5979, 0.25, 0.5986, 0.25, 0.5986, 0.125, 0.5979, 0.125, 0.5979, 0.25, 0.5986, 0.25, 0.5986, 0.375, 0.75, 0.375, 0.75, 0.25, 0.75, 0.375, 0.5477, 0.375, 0.5405, 0.25, 0.5405, 0.25, 0.5476, 0.375, 0.5541, 0.375, 0.5477, 0.25, 0.5476, 0.25, 0.554, 0.375, 0.5937, 0.375, 0.5541, 0.25, 0.554, 0.25, 0.5931, 0.375, 0.5993, 0.375, 0.5937, 0.25, 0.5931, 0.25, 0.5986, 0.125, 0.5405, 0.125, 0.5405, 0.25, 0.5405, 0.25, 0.5405, 0.125, 0.5405, 0.125, 0.5405, 0.25, 0.5405, 0.25, 0.5405, 0.125, 0.5405, 0.125, 0.5405, 0.25, 0.5405, 0.25, 0.5405, 0.125, 0.5405, 0.125, 0.5405, 0.25, 0.5405, 0.25, 0.5405, 0.125, 0.5405, 0.125, 0.5405, 0.25, 0.5405, 0.25, 0.5405, 0.375, 0.75, 0.375, 0.75, 0.25, 0.75, 0.25, 0.75, 0.375, 0.5308, 0.375, 0.5296, 0.25, 0.5296, 0.25, 0.5308, 0.375, 0.5319, 0.375, 0.5308, 0.25, 0.5308, 0.25, 0.5319, 0.375, 0.539, 0.375, 0.5319, 0.25, 0.5319, 0.25, 0.539, 0.375, 0.5402, 0.375, 0.539, 0.25, 0.539, 0.25, 0.5402, 0.375, 0.5405, 0.375, 0.5402, 0.25, 0.5402, 0.25, 0.5405, 0.125, 0.5405, 0.125, 0.5405, 0.25, 0.5405, 0.25, 0.5405, 0.125, 0.5, 0.125, 0.5, 0.25, 0.5, 0.25, 0.5, 0.375, 0.5052, 0.375, 0.5, 0.25, 0.5052, 0.375, 0.5269, 0.375, 0.5052, 0.25, 0.5052, 0.25, 0.5269, 0.375, 0.5296, 0.375, 0.5269, 0.25, 0.5269, 0.25, 0.5296, 0.125, 0.5, 0.25, 0.5, 0.25, 0.5405, 0.125, 0.5405, 0.375, 0.75, 0.375, 0.75, 0.25, 0.75, 0.25, 0.75, 0.375, 0.75, 0.375, 0.75, 0.25, 0.75, 0.25, 0.75, 0.125, 0.721, 0.25, 0.721, 0.25, 0.75, 0.125, 0.75, 0.125, 0.5, 0.125, 0.5052, 0.25, 0.5052, 0.375, 0.5, 0.25, 0.5039, 0.25, 0.5052, 0.25, 0.5039, 0.25, 0.5, 0.125, 0.5, 0.25, 0.5039, 0.375, 0.5, 0.25, 0.5])
me_cube_005.update()

# ---- objects
ob_circle_001 = bpy.data.objects.new('Circle.001', me_circle)
ob_cube_002 = bpy.data.objects.new('Cube.002', me_cube_001)
ob_cube_003 = bpy.data.objects.new('Cube.003', me_cube_004)
ob_cube_004 = bpy.data.objects.new('Cube.004', me_cube_005)

# ---- transforms, parenting, visibility, modifiers, constraints
ob_circle_001.location = (0.0, -0.03038, -0.4533)
ob_cube_002.location = (0.0, 0.0, 0.0)
_m = ob_cube_002.modifiers.new('Mirror', 'MIRROR')
_m.use_clip = True
ob_cube_003.location = (0.0, 0.1711, -3.397)
ob_cube_004.location = (0.0, 0.1313, 1.138)
ob_cube_004.scale = (1.0, 0.8692, 1.0)

# ---- collection membership
col_collection.objects.link(ob_circle_001)
col_collection.objects.link(ob_cube_002)
col_collection.objects.link(ob_cube_003)
col_collection.objects.link(ob_cube_004)

# ---- scene / render settings (as saved in the file)
scene.frame_start = 1; scene.frame_end = 250; scene.frame_set(1)
scene.render.engine = 'BLENDER_EEVEE_NEXT'
bpy.context.view_layer.update()

# ---- added for rendering (the .blend has no active camera and no usable light): camera, sun
cam_auto = bpy.data.cameras.new('AutoCamera')
cam_auto.lens = 50.0
cam_auto.sensor_width = 36.0
cam_auto.clip_end = 1000.0
ob_auto_camera = bpy.data.objects.new('AutoCamera', cam_auto)
scene.collection.objects.link(ob_auto_camera)
ob_auto_camera.location = (14.6215, -17.6798, 15.1568)
ob_auto_camera.rotation_euler = (1.09748, -7.21219e-08, 0.694738)
scene.camera = ob_auto_camera
light_auto_sun = bpy.data.lights.new('AutoSun', 'SUN')
light_auto_sun.energy = 3.0
light_auto_sun.angle = 0.0523599
ob_auto_sun = bpy.data.objects.new('AutoSun', light_auto_sun)
scene.collection.objects.link(ob_auto_sun)
ob_auto_sun.rotation_euler = (0.872665, 0.174533, 0.523599)
bpy.context.view_layer.update()
